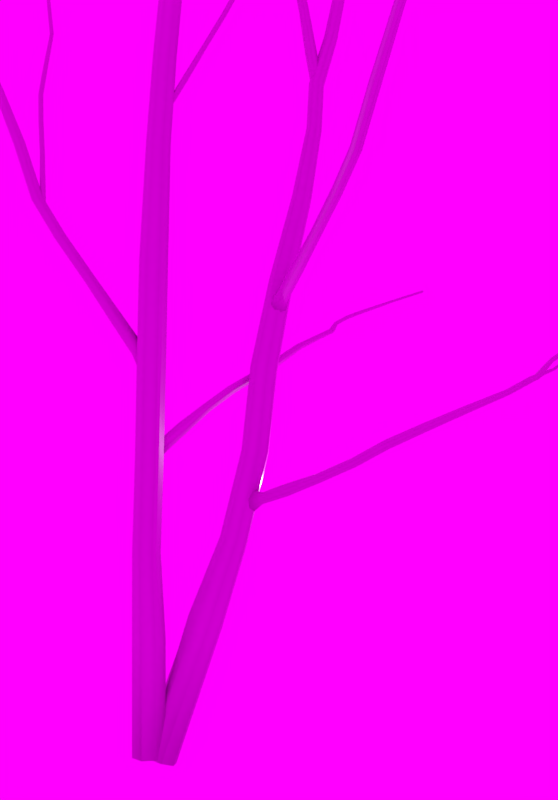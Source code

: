 # Source: tree.blend  (saved by Blender 2.79.0; exported with 4.5.12 LTS)
import bpy
from mathutils import Matrix  # noqa: F401  (used for matrix-valued properties, if any)

bpy.ops.wm.read_factory_settings(use_empty=True)
scene = bpy.context.scene
scene.name = 'Scene'

# ---- collections
col_collection_1 = bpy.data.collections.new('Collection 1'); scene.collection.children.link(col_collection_1)

# ---- images (referenced by path relative to the original .blend; pixels are not part of the script)
import os
ASSET_DIR = os.environ.get("B2B_ASSET_DIR", "")  # directory of the original .blend (textures are referenced by path, not embedded)
HERE = os.path.dirname(os.path.abspath(__file__))  # packed textures are extracted next to this script under _unpacked/

def load_image(name, relpath, width, height, colorspace="sRGB"):
    """Load a texture the original file referenced (path relative to the .blend, or extracted next to this script)."""
    p = next((c for c in (os.path.join(HERE, relpath), os.path.join(ASSET_DIR, relpath)) if relpath and os.path.exists(c)), "")
    if p:
        img = bpy.data.images.load(p, check_existing=True)
        img.name = name
    else:  # same state as the original file: an image datablock whose file is absent (Cycles renders it pink)
        img = bpy.data.images.new(name, width, height)
        img.source = "FILE"
        img.filepath = "//" + (relpath or name)
    img.colorspace_settings.name = colorspace
    return img
img_bark_nrm_jpg = load_image('bark_NRM.jpg', 'bark_NRM.jpg', 1024, 1024, 'sRGB')
img_bark_jpg = load_image('bark.jpg', 'bark.jpg', 1024, 1024, 'sRGB')
img_topanga_forest_b_3k_hdr = load_image('Topanga_Forest_B_3k.hdr', 'Topanga_Forest_B/Topanga_Forest_B_3k.hdr', 1024, 1024, 'Linear Rec.709')

# ---- materials (node trees are filled in below, after node groups)
mat_material_001 = bpy.data.materials.new('Material.001')
mat_material_001.alpha_threshold = 0.0
mat_material_001.roughness = 0.5

# ---- material node trees
mat_material_001.use_nodes = True; mat_material_001.node_tree.nodes.clear()
_N = mat_material_001.node_tree.nodes; _L = mat_material_001.node_tree.links
n0 = _N.new('ShaderNodeOutputMaterial'); n0.name = 'Material Output'; n0.location = (300, 300)
n1 = _N.new('ShaderNodeBsdfPrincipled'); n1.name = 'Principled BSDF'; n1.location = (89, 207)
n1.width = 150
n1.subsurface_method = 'BURLEY'
n1.inputs[3].default_value = 1.45
n1.inputs[9].default_value = (1.0, 1.0, 1.0)
n2 = _N.new('ShaderNodeTexImage'); n2.name = 'Image Texture.001'; n2.location = (-345, -179)
n2.width = 140
n2.image = img_bark_nrm_jpg
n3 = _N.new('ShaderNodeNormalMap'); n3.name = 'Normal Map'; n3.location = (-141, -208)
n4 = _N.new('ShaderNodeTexImage'); n4.name = 'Image Texture'; n4.location = (-252, 215)
n4.width = 140
n4.image = img_bark_jpg
_L.new(n4.outputs[0], n1.inputs[0])
_L.new(n1.outputs[0], n0.inputs[0])
_L.new(n2.outputs[0], n3.inputs[1])
_L.new(n3.outputs[0], n1.inputs[5])
n0.is_active_output = True

# ---- world
world_world = bpy.data.worlds.new('World'); scene.world = world_world
world_world.use_nodes = True; world_world.node_tree.nodes.clear()
_N = world_world.node_tree.nodes; _L = world_world.node_tree.links
n0 = _N.new('ShaderNodeOutputWorld'); n0.name = 'World Output'; n0.location = (300, 300)
n1 = _N.new('ShaderNodeBackground'); n1.name = 'Background'; n1.location = (10, 300)
n2 = _N.new('ShaderNodeTexEnvironment'); n2.name = 'Environment Texture'; n2.location = (-240, 311)
n2.width = 140
n2.image = img_topanga_forest_b_3k_hdr
_L.new(n1.outputs[0], n0.inputs[0])
_L.new(n2.outputs[0], n1.inputs[0])
n0.is_active_output = True
world_world.color = (0.05088, 0.05088, 0.05088)
world_world.use_sun_shadow = False
world_world.sun_shadow_jitter_overblur = 0.0
world_world.cycles.sampling_method = 'MANUAL'

# ---- cameras
cam_camera_001 = bpy.data.cameras.new('Camera.001')
cam_camera_001.clip_end = 100.0
cam_camera_001.lens = 35.0
cam_camera_001.sensor_width = 32.0
cam_camera_001.sensor_height = 18.0
cam_camera_001.display_size = 2.0
cam_camera_001.dof.focus_distance = 0.0

# ---- lights
light_lamp = bpy.data.lights.new('Lamp', 'POINT')
light_lamp.transmission_factor = 0.0
light_lamp.cutoff_distance = 30.0
light_lamp.energy = 100.0
light_lamp.shadow_buffer_clip_start = 1.001
light_lamp.shadow_soft_size = 0.1
light_lamp.shadow_maximum_resolution = 0.006
light_lamp.use_absolute_resolution = True

# ---- meshes
me_cylinder_004 = bpy.data.meshes.new('Cylinder.004')
me_cylinder_004.from_pydata([(-0.2531, 0.1289, -0.1971), (-0.2717, 0.0987, -0.1962), (-0.2949, 0.08463, -0.1741), (-0.309, 0.09489, -0.1438), (-0.3058, 0.1235, -0.123), (-0.2871, 0.1536, -0.1239), (-0.264, 0.1677, -0.146), (-0.2499, 0.1574, -0.1763), (0.00189, 0.03292, -0.07942), (-0.01177, 0.01083, -0.07876), (-0.02873, 0.0005217, -0.06259), (-0.03906, 0.008036, -0.04038), (-0.0367, 0.02897, -0.02514), (-0.02303, 0.05107, -0.0258), (-0.006073, 0.06137, -0.04197), (0.004251, 0.05386, -0.06418), (0.3161, -0.1551, 0.1852), (0.3025, -0.1772, 0.1858), (0.2855, -0.1875, 0.202), (0.2752, -0.18, 0.2242), (0.2775, -0.1591, 0.2395), (0.2912, -0.137, 0.2388), (0.3082, -0.1267, 0.2226), (0.3185, -0.1342, 0.2004), (-0.3638, 0.1883, -0.2816), (-0.3857, 0.1529, -0.2805), (-0.4128, 0.1364, -0.2547), (-0.4294, 0.1485, -0.2191), (-0.4256, 0.182, -0.1947), (-0.4037, 0.2174, -0.1957), (-0.3766, 0.2339, -0.2216), (-0.36, 0.2218, -0.2572), (-7.911, 5.412, -2.001), (-1.438, 7.359, 1.288), (-7.872, 5.345, -2.159), (-1.418, 7.345, 1.233), (-7.876, 5.24, -2.32), (-1.394, 7.297, 1.209), (-7.933, 5.002, -2.259), (-1.378, 7.244, 1.23), (-8.003, 4.847, -2.066), (-1.381, 7.217, 1.284), (-8.047, 4.865, -1.854), (-1.401, 7.232, 1.338), (-8.038, 5.045, -1.747), (-1.425, 7.28, 1.362), (-7.982, 5.282, -1.808), (-1.441, 7.332, 1.341), (-7.041, 5.547, -1.403), (-6.308, 5.74, -0.9474), (-5.499, 6.027, -0.5035), (-4.687, 6.36, -0.1578), (-3.76, 6.653, 0.2739), (-2.856, 6.936, 0.7469), (-1.975, 7.152, 1.093), (-1.955, 7.137, 1.038), (-2.824, 6.921, 0.682), (-3.72, 6.637, 0.1974), (-4.641, 6.344, -0.2413), (-5.454, 6.011, -0.5857), (-6.26, 5.725, -1.028), (-6.973, 5.532, -1.502), (-1.931, 7.089, 1.015), (-2.793, 6.863, 0.6513), (-3.681, 6.567, 0.1611), (-4.596, 6.268, -0.2808), (-5.401, 5.941, -0.6198), (-6.215, 5.652, -1.067), (-6.917, 5.438, -1.554), (-1.915, 7.036, 1.036), (-2.78, 6.794, 0.6729), (-3.667, 6.484, 0.1865), (-4.58, 6.177, -0.2532), (-5.371, 5.857, -0.5859), (-6.198, 5.562, -1.04), (-6.906, 5.321, -1.528), (-1.918, 7.009, 1.089), (-2.793, 6.756, 0.7341), (-3.685, 6.438, 0.2586), (-4.601, 6.125, -0.1747), (-5.381, 5.809, -0.5039), (-6.22, 5.51, -0.9638), (-6.946, 5.248, -1.44), (-1.938, 7.024, 1.144), (-2.825, 6.77, 0.7991), (-3.725, 6.454, 0.3352), (-4.647, 6.141, -0.09121), (-5.426, 5.825, -0.4216), (-6.267, 5.525, -0.8828), (-7.014, 5.263, -1.341), (-1.962, 7.072, 1.167), (-2.856, 6.829, 0.8297), (-3.764, 6.523, 0.3714), (-4.691, 6.217, -0.05171), (-5.48, 5.896, -0.3875), (-6.313, 5.598, -0.8444), (-7.07, 5.357, -1.289), (-1.978, 7.125, 1.146), (-2.869, 6.897, 0.8081), (-3.778, 6.606, 0.346), (-4.708, 6.308, -0.07931), (-5.51, 5.979, -0.4214), (-6.329, 5.688, -0.8712), (-7.081, 5.474, -1.315), (-7.443, 5.361, -1.816), (-7.398, 5.283, -1.893), (-7.424, 5.163, -1.887), (-7.495, 5.093, -1.814), (-7.57, 5.113, -1.716), (-7.604, 5.213, -1.65), (-7.578, 5.332, -1.656), (-7.507, 5.403, -1.729), (-1.353, 7.4, 1.366), (-1.325, 7.384, 1.315), (-1.289, 7.34, 1.299), (-1.267, 7.293, 1.327), (-1.271, 7.27, 1.383), (-1.299, 7.286, 1.433), (-1.334, 7.331, 1.449), (-1.357, 7.378, 1.421), (-1.018, 7.726, 1.546), (-0.9978, 7.715, 1.509), (-0.9719, 7.682, 1.497), (-0.9557, 7.648, 1.518), (-0.9586, 7.631, 1.559), (-0.979, 7.643, 1.596), (-1.005, 7.676, 1.607), (-1.021, 7.71, 1.587), (-0.3807, 8.069, 1.787), (-0.3603, 8.057, 1.75), (-0.3344, 8.025, 1.738), (-0.3182, 7.99, 1.759), (-0.3211, 7.974, 1.799), (-0.3415, 7.986, 1.836), (-0.3674, 8.018, 1.848), (-0.3836, 8.053, 1.828), (0.4575, 8.497, 2.03), (0.4747, 8.483, 1.995), (0.4941, 8.45, 1.984), (0.5044, 8.417, 2.003), (0.4996, 8.402, 2.041), (0.4825, 8.415, 2.075), (0.4631, 8.449, 2.086), (0.4527, 8.482, 2.067), (1.902, 8.757, 2.476), (1.911, 8.742, 2.451), (1.915, 8.714, 2.443), (1.912, 8.688, 2.457), (1.904, 8.679, 2.485), (1.895, 8.694, 2.511), (1.891, 8.722, 2.518), (1.894, 8.748, 2.504), (3.283, 8.839, 2.903), (3.29, 8.826, 2.881), (3.294, 8.8, 2.874), (3.292, 8.777, 2.886), (3.284, 8.769, 2.912), (3.277, 8.782, 2.934), (3.273, 8.808, 2.941), (3.275, 8.831, 2.928), (-4.822, 3.537, 12.31), (-4.84, 3.507, 12.31), (-4.875, 3.497, 12.3), (-4.909, 3.514, 12.31), (-4.92, 3.547, 12.32), (-4.903, 3.578, 12.32), (-4.867, 3.587, 12.32), (-4.834, 3.571, 12.32), (-7.382, 4.285, 6.679), (-6.982, 4.174, 7.422), (-6.519, 4.018, 8.261), (-6.141, 3.905, 8.998), (-5.788, 3.88, 9.923), (-5.377, 3.871, 10.93), (-5.08, 3.699, 11.64), (-5.098, 3.666, 11.63), (-5.395, 3.837, 10.93), (-5.804, 3.837, 9.926), (-6.157, 3.861, 9.003), (-6.538, 3.976, 8.262), (-6.999, 4.132, 7.424), (-7.403, 4.234, 6.683), (-5.135, 3.655, 11.64), (-5.434, 3.826, 10.93), (-5.845, 3.818, 9.937), (-6.2, 3.842, 9.012), (-6.578, 3.958, 8.276), (-7.037, 4.113, 7.441), (-7.447, 4.212, 6.704), (-5.169, 3.672, 11.64), (-5.469, 3.844, 10.94), (-5.887, 3.836, 9.949), (-6.244, 3.86, 9.02), (-6.615, 3.974, 8.296), (-7.074, 4.129, 7.465), (-7.49, 4.232, 6.731), (-5.181, 3.707, 11.65), (-5.481, 3.88, 10.95), (-5.906, 3.879, 9.955), (-6.265, 3.904, 9.022), (-6.629, 4.017, 8.31), (-7.086, 4.171, 7.48), (-7.506, 4.281, 6.748), (-5.163, 3.74, 11.66), (-5.463, 3.914, 10.95), (-5.889, 3.922, 9.951), (-6.249, 3.948, 9.017), (-6.611, 4.059, 8.31), (-7.069, 4.214, 7.478), (-7.486, 4.332, 6.745), (-5.126, 3.751, 11.65), (-5.424, 3.925, 10.95), (-5.848, 3.94, 9.94), (-6.206, 3.967, 9.008), (-6.571, 4.077, 8.295), (-7.031, 4.233, 7.46), (-7.441, 4.354, 6.723), (-5.092, 3.734, 11.65), (-5.388, 3.908, 10.94), (-5.806, 3.923, 9.928), (-6.162, 3.949, 9.0), (-6.533, 4.06, 8.275), (-6.994, 4.216, 7.437), (-7.398, 4.334, 6.696), (-7.767, 4.341, 6.033), (-7.807, 4.319, 6.063), (-7.839, 4.335, 6.107), (-7.843, 4.38, 6.141), (-7.817, 4.429, 6.144), (-7.777, 4.452, 6.115), (-7.746, 4.436, 6.071), (-7.742, 4.39, 6.037), (-9.242, 9.517, 10.42), (-9.264, 9.54, 10.41), (-9.261, 9.567, 10.38), (-9.234, 9.582, 10.36), (-9.199, 9.576, 10.36), (-9.177, 9.552, 10.37), (-9.18, 9.525, 10.4), (-9.207, 9.511, 10.42), (-9.961, 7.351, 4.626), (-9.898, 7.604, 5.436), (-9.855, 7.9, 6.36), (-9.789, 8.164, 7.149), (-9.565, 8.511, 8.049), (-9.312, 8.866, 9.05), (-9.281, 9.193, 9.762), (-9.305, 9.218, 9.748), (-9.336, 8.892, 9.035), (-9.595, 8.546, 8.042), (-9.819, 8.2, 7.144), (-9.886, 7.933, 6.349), (-9.928, 7.638, 5.426), (-9.997, 7.391, 4.616), (-9.301, 9.247, 9.723), (-9.333, 8.923, 9.009), (-9.593, 8.587, 8.021), (-9.818, 8.241, 7.121), (-9.882, 7.976, 6.331), (-9.924, 7.681, 5.412), (-9.992, 7.443, 4.6), (-9.273, 9.264, 9.703), (-9.303, 8.94, 8.988), (-9.559, 8.611, 7.999), (-9.785, 8.264, 7.093), (-9.847, 8.002, 6.317), (-9.889, 7.709, 5.402), (-9.951, 7.475, 4.587), (-9.236, 9.258, 9.699), (-9.265, 8.933, 8.983), (-9.514, 8.604, 7.988), (-9.739, 8.256, 7.078), (-9.801, 7.998, 6.315), (-9.843, 7.705, 5.402), (-9.897, 7.47, 4.586), (-9.212, 9.232, 9.713), (-9.24, 8.907, 8.998), (-9.484, 8.569, 7.995), (-9.708, 8.22, 7.084), (-9.771, 7.964, 6.326), (-9.813, 7.671, 5.411), (-9.861, 7.43, 4.596), (-9.216, 9.203, 9.738), (-9.244, 8.876, 9.024), (-9.486, 8.528, 8.016), (-9.71, 8.179, 7.107), (-9.774, 7.922, 6.344), (-9.816, 7.627, 5.425), (-9.866, 7.378, 4.612), (-9.244, 9.187, 9.758), (-9.273, 8.859, 9.045), (-9.52, 8.504, 8.039), (-9.743, 8.156, 7.134), (-9.809, 7.895, 6.358), (-9.852, 7.599, 5.435), (-9.907, 7.346, 4.624), (-10.04, 7.174, 3.897), (-10.03, 7.228, 3.89), (-9.992, 7.265, 3.898), (-9.938, 7.264, 3.916), (-9.904, 7.226, 3.935), (-9.909, 7.172, 3.942), (-9.95, 7.134, 3.934), (-10.0, 7.135, 3.915), (-8.159, 4.926, -0.4673), (-11.49, 9.063, 9.016), (-8.082, 5.067, -0.5874), (-11.44, 9.131, 8.993), (-7.935, 5.109, -0.4501), (-11.36, 9.152, 8.997), (-7.804, 5.028, -0.1359), (-11.29, 9.114, 9.024), (-7.765, 4.872, 0.1711), (-11.27, 9.038, 9.059), (-7.843, 4.732, 0.2912), (-11.32, 8.97, 9.081), (-7.99, 4.69, 0.1539), (-11.4, 8.949, 9.078), (-8.102, 4.788, -0.155), (-11.47, 8.987, 9.051), (-8.762, 5.604, 1.049), (-9.245, 6.126, 2.057), (-9.797, 6.789, 3.171), (-10.23, 7.311, 4.175), (-10.57, 7.679, 5.566), (-10.95, 8.224, 7.015), (-11.25, 8.657, 8.036), (-11.2, 8.73, 8.014), (-10.9, 8.3, 6.991), (-10.51, 7.772, 5.546), (-10.18, 7.408, 4.157), (-9.737, 6.88, 3.147), (-9.186, 6.218, 2.035), (-8.692, 5.712, 1.024), (-11.12, 8.753, 8.021), (-10.81, 8.325, 6.999), (-10.41, 7.806, 5.565), (-10.07, 7.442, 4.174), (-9.635, 6.915, 3.172), (-9.086, 6.255, 2.064), (-8.575, 5.756, 1.059), (-11.04, 8.714, 8.053), (-10.73, 8.284, 7.032), (-10.32, 7.76, 5.613), (-9.977, 7.394, 4.216), (-9.551, 6.873, 3.231), (-9.005, 6.216, 2.128), (-8.479, 5.71, 1.134), (-11.03, 8.636, 8.091), (-10.71, 8.202, 7.072), (-10.3, 7.662, 5.661), (-9.952, 7.291, 4.259), (-9.535, 6.78, 3.29), (-8.989, 6.124, 2.188), (-8.46, 5.6, 1.204), (-11.07, 8.563, 8.113), (-10.76, 8.126, 7.095), (-10.36, 7.568, 5.681), (-10.01, 7.195, 4.277), (-9.596, 6.689, 3.314), (-9.049, 6.032, 2.21), (-8.53, 5.492, 1.228), (-11.16, 8.54, 8.106), (-10.85, 8.102, 7.088), (-10.46, 7.534, 5.661), (-10.12, 7.161, 4.26), (-9.698, 6.654, 3.289), (-9.149, 5.995, 2.181), (-8.647, 5.448, 1.193), (-11.23, 8.579, 8.074), (-10.93, 8.142, 7.054), (-10.55, 7.58, 5.614), (-10.21, 7.209, 4.218), (-9.781, 6.696, 3.229), (-9.23, 6.034, 2.117), (-8.743, 5.494, 1.119), (-8.299, 5.335, 0.2572), (-8.169, 5.414, 0.3121), (-8.09, 5.416, 0.4521), (-8.107, 5.34, 0.5952), (-8.21, 5.231, 0.6576), (-8.339, 5.152, 0.6027), (-8.419, 5.15, 0.4627), (-8.402, 5.226, 0.3196), (-2.417, 7.776, 18.31), (-2.408, 7.859, 18.29), (-2.343, 7.91, 18.27), (-2.26, 7.899, 18.26), (-2.208, 7.832, 18.26), (-2.217, 7.749, 18.28), (-2.282, 7.698, 18.3), (-2.365, 7.709, 18.31), (-2.455, 6.974, 9.238), (-2.594, 7.098, 10.46), (-2.788, 7.305, 11.84), (-2.887, 7.447, 13.04), (-2.693, 7.427, 14.5), (-2.56, 7.545, 16.09), (-2.512, 7.657, 17.23), (-2.502, 7.744, 17.22), (-2.55, 7.636, 16.07), (-2.68, 7.538, 14.49), (-2.875, 7.56, 13.03), (-2.774, 7.415, 11.82), (-2.58, 7.208, 10.45), (-2.438, 7.104, 9.226), (-2.433, 7.799, 17.2), (-2.478, 7.693, 16.06), (-2.594, 7.606, 14.49), (-2.788, 7.63, 13.02), (-2.686, 7.482, 11.82), (-2.493, 7.276, 10.45), (-2.336, 7.184, 9.23), (-2.345, 7.787, 17.19), (-2.386, 7.681, 16.05), (-2.484, 7.592, 14.49), (-2.676, 7.616, 13.01), (-2.577, 7.468, 11.83), (-2.385, 7.263, 10.47), (-2.209, 7.169, 9.25), (-2.29, 7.717, 17.2), (-2.329, 7.607, 16.05), (-2.415, 7.504, 14.49), (-2.606, 7.527, 13.01), (-2.511, 7.381, 11.85), (-2.319, 7.176, 10.49), (-2.13, 7.066, 9.273), (-2.3, 7.629, 17.21), (-2.339, 7.516, 16.07), (-2.428, 7.394, 14.5), (-2.619, 7.414, 13.02), (-2.525, 7.271, 11.87), (-2.333, 7.066, 10.5), (-2.147, 6.936, 9.286), (-2.369, 7.575, 17.23), (-2.411, 7.459, 16.08), (-2.515, 7.325, 14.51), (-2.706, 7.344, 13.03), (-2.613, 7.203, 11.87), (-2.42, 6.997, 10.5), (-2.249, 6.856, 9.281), (-2.457, 7.586, 17.23), (-2.503, 7.471, 16.09), (-2.624, 7.339, 14.51), (-2.817, 7.358, 13.04), (-2.722, 7.217, 11.86), (-2.528, 7.011, 10.48), (-2.376, 6.871, 9.261), (-2.282, 6.98, 8.153), (-2.182, 7.061, 8.171), (-2.062, 7.048, 8.221), (-1.993, 6.949, 8.272), (-2.015, 6.822, 8.296), (-2.115, 6.741, 8.278), (-2.234, 6.753, 8.229), (-2.303, 6.852, 8.177), (-3.924, 5.73, 1.337), (-5.118, -1.989, 8.713), (-4.145, 5.684, 1.216), (-5.195, -2.0, 8.679), (-4.362, 5.76, 1.317), (-5.271, -1.962, 8.687), (-4.447, 5.913, 1.582), (-5.3, -1.897, 8.733), (-4.351, 6.055, 1.855), (-5.266, -1.843, 8.789), (-4.13, 6.101, 1.977), (-5.188, -1.833, 8.823), (-3.913, 6.025, 1.875), (-5.113, -1.871, 8.815), (-3.868, 5.872, 1.61), (-5.084, -1.936, 8.769), (-4.123, 4.528, 2.436), (-4.202, 3.553, 3.189), (-4.334, 2.405, 3.994), (-4.449, 1.463, 4.75), (-4.567, 0.5801, 5.929), (-4.781, -0.4693, 7.109), (-4.936, -1.267, 7.922), (-5.018, -1.279, 7.888), (-4.866, -0.482, 7.073), (-4.67, 0.559, 5.892), (-4.554, 1.44, 4.714), (-4.437, 2.389, 3.955), (-4.306, 3.535, 3.15), (-4.244, 4.506, 2.392), (-5.098, -1.241, 7.899), (-4.949, -0.4425, 7.084), (-4.771, 0.598, 5.915), (-4.656, 1.481, 4.734), (-4.538, 2.425, 3.983), (-4.407, 3.567, 3.181), (-4.364, 4.542, 2.429), (-5.129, -1.175, 7.95), (-4.981, -0.3739, 7.138), (-4.811, 0.6742, 5.984), (-4.697, 1.562, 4.8), (-4.578, 2.491, 4.061), (-4.447, 3.629, 3.263), (-4.411, 4.616, 2.525), (-5.093, -1.12, 8.01), (-4.944, -0.3164, 7.201), (-4.766, 0.743, 6.06), (-4.651, 1.637, 4.872), (-4.533, 2.549, 4.145), (-4.402, 3.685, 3.349), (-4.358, 4.684, 2.625), (-5.011, -1.108, 8.045), (-4.859, -0.3036, 7.237), (-4.662, 0.7641, 6.097), (-4.546, 1.661, 4.909), (-4.43, 2.566, 4.185), (-4.299, 3.703, 3.387), (-4.236, 4.706, 2.669), (-4.931, -1.146, 8.034), (-4.775, -0.3432, 7.225), (-4.562, 0.7252, 6.074), (-4.443, 1.62, 4.888), (-4.329, 2.53, 4.157), (-4.197, 3.672, 3.356), (-4.117, 4.67, 2.632), (-4.9, -1.212, 7.983), (-4.743, -0.4118, 7.172), (-4.522, 0.6489, 6.004), (-4.403, 1.538, 4.822), (-4.289, 2.463, 4.078), (-4.158, 3.61, 3.274), (-4.07, 4.596, 2.536), (-4.177, 5.39, 1.757), (-4.296, 5.416, 1.802), (-4.343, 5.463, 1.914), (-4.29, 5.504, 2.027), (-4.169, 5.514, 2.075), (-4.049, 5.488, 2.03), (-4.002, 5.441, 1.918), (-4.055, 5.401, 1.805), (-5.447, 5.095, -3.007), (-0.5065, 0.3012, -0.2244), (-5.286, 5.198, -3.073), (-0.4741, 0.3515, -0.2242), (-5.15, 5.335, -3.16), (-0.433, 0.3748, -0.2596), (-5.142, 5.366, -3.479), (-0.4073, 0.3574, -0.3098), (-5.257, 5.296, -3.735), (-0.412, 0.3095, -0.3454), (-5.427, 5.168, -3.777), (-0.4444, 0.2591, -0.3456), (-5.554, 5.056, -3.581), (-0.4855, 0.2358, -0.3103), (-5.562, 5.026, -3.262), (-0.5112, 0.2532, -0.2601), (-4.794, 4.356, -2.889), (-4.239, 3.73, -2.6), (-3.638, 3.088, -2.201), (-3.028, 2.535, -1.74), (-2.314, 1.878, -1.304), (-1.626, 1.187, -0.8899), (-0.9194, 0.6325, -0.5228), (-0.887, 0.6828, -0.5226), (-1.581, 1.245, -0.8842), (-2.258, 1.945, -1.296), (-2.964, 2.607, -1.73), (-3.576, 3.159, -2.191), (-4.176, 3.8, -2.588), (-4.707, 4.438, -2.869), (-0.8459, 0.7061, -0.558), (-1.529, 1.275, -0.9266), (-2.195, 1.98, -1.346), (-2.894, 2.645, -1.784), (-3.5, 3.189, -2.239), (-4.105, 3.836, -2.64), (-4.619, 4.487, -2.935), (-0.8202, 0.6887, -0.6082), (-1.502, 1.259, -0.9924), (-2.163, 1.962, -1.426), (-2.858, 2.625, -1.871), (-3.454, 3.16, -2.316), (-4.069, 3.816, -2.726), (-4.58, 4.474, -3.048), (-0.8249, 0.6408, -0.6439), (-1.515, 1.207, -1.043), (-2.18, 1.902, -1.487), (-2.878, 2.56, -1.94), (-3.465, 3.088, -2.379), (-4.089, 3.754, -2.794), (-4.614, 4.405, -3.143), (-0.8574, 0.5904, -0.6441), (-1.56, 1.149, -1.049), (-2.237, 1.835, -1.495), (-2.941, 2.487, -1.95), (-3.527, 3.017, -2.389), (-4.152, 3.684, -2.806), (-4.7, 4.323, -3.163), (-0.8984, 0.5671, -0.6087), (-1.612, 1.12, -1.006), (-2.299, 1.8, -1.445), (-3.011, 2.45, -1.896), (-3.603, 2.987, -2.341), (-4.222, 3.648, -2.754), (-4.788, 4.274, -3.097), (-0.9241, 0.5846, -0.5585), (-1.639, 1.135, -0.9404), (-2.331, 1.818, -1.366), (-3.047, 2.47, -1.809), (-3.649, 3.016, -2.264), (-4.258, 3.667, -2.669), (-4.827, 4.288, -2.984), (-5.047, 4.866, -3.095), (-4.968, 4.939, -3.145), (-4.96, 4.954, -3.266), (-5.02, 4.907, -3.364), (-5.114, 4.826, -3.38), (-5.186, 4.759, -3.306), (-5.194, 4.744, -3.184), (-5.134, 4.791, -3.087), (-0.4515, 0.202, -0.1781), (-0.4117, 0.2468, -0.1774), (-0.363, 0.2597, -0.2081), (-0.3339, 0.2333, -0.2521), (-0.3415, 0.183, -0.2838), (-0.3813, 0.1383, -0.2845), (-0.43, 0.1253, -0.2538), (-0.4591, 0.1517, -0.2097), (-0.2606, -0.08531, 0.1852), (-0.2314, -0.05254, 0.1857), (-0.1957, -0.04304, 0.1632), (-0.1744, -0.06238, 0.1309), (-0.18, -0.09923, 0.1077), (-0.2091, -0.132, 0.1072), (-0.2448, -0.1415, 0.1297), (-0.2661, -0.1222, 0.162), (0.2006, -0.4993, 0.6297), (0.2298, -0.4666, 0.6302), (0.2655, -0.4571, 0.6077), (0.2868, -0.4764, 0.5755), (0.2812, -0.5133, 0.5523), (0.2521, -0.546, 0.5517), (0.2164, -0.5555, 0.5742), (0.1951, -0.5362, 0.6065), (-8.128, 4.994, -9.195), (-2.377, 6.78, 8.359), (-7.939, 5.348, -9.103), (-2.406, 6.948, 8.331), (-7.987, 5.665, -9.254), (-2.309, 7.083, 8.285), (-7.648, 5.728, -9.397), (-2.142, 7.106, 8.249), (-7.368, 5.513, -9.515), (-2.003, 7.004, 8.245), (-7.31, 5.145, -9.539), (-1.973, 6.837, 8.273), (-7.509, 4.841, -9.455), (-2.07, 6.702, 8.319), (-7.847, 4.778, -9.313), (-2.237, 6.679, 8.355), (-6.84, 5.008, -6.083), (-6.001, 5.043, -4.18), (-5.333, 5.153, -2.018), (-4.915, 5.451, 0.1478), (-4.18, 5.78, 2.516), (-3.38, 5.988, 4.861), (-2.633, 6.497, 6.973), (-2.662, 6.664, 6.944), (-3.416, 6.198, 4.847), (-4.222, 6.032, 2.505), (-4.961, 5.729, 0.1411), (-5.38, 5.426, -2.024), (-6.046, 5.317, -4.18), (-6.894, 5.355, -6.06), (-2.565, 6.799, 6.898), (-3.299, 6.368, 4.792), (-4.081, 6.236, 2.442), (-4.806, 5.955, 0.07654), (-5.222, 5.65, -2.06), (-5.893, 5.54, -4.238), (-6.706, 5.643, -6.139), (-2.398, 6.822, 6.863), (-3.098, 6.399, 4.729), (-3.84, 6.273, 2.364), (-4.541, 5.997, -0.008183), (-4.953, 5.695, -2.106), (-5.633, 5.583, -4.321), (-6.386, 5.702, -6.273), (-2.259, 6.721, 6.858), (-2.929, 6.272, 4.695), (-3.64, 6.12, 2.317), (-4.321, 5.83, -0.06341), (-4.729, 5.534, -2.133), (-5.416, 5.421, -4.379), (-6.121, 5.498, -6.385), (-2.23, 6.553, 6.887), (-2.893, 6.062, 4.71), (-3.598, 5.868, 2.328), (-4.275, 5.552, -0.05678), (-4.683, 5.261, -2.127), (-5.371, 5.148, -4.379), (-6.066, 5.151, -6.408), (-2.327, 6.418, 6.932), (-3.009, 5.892, 4.764), (-3.739, 5.664, 2.391), (-4.43, 5.326, 0.007817), (-4.841, 5.037, -2.091), (-5.524, 4.924, -4.321), (-6.254, 4.863, -6.329), (-2.494, 6.395, 6.968), (-3.211, 5.861, 4.827), (-3.98, 5.628, 2.468), (-4.695, 5.285, 0.09254), (-5.11, 4.992, -2.045), (-5.784, 4.881, -4.239), (-6.574, 4.804, -6.194), (-1.816, 6.853, 9.828), (-1.844, 7.006, 9.832), (-1.759, 7.135, 9.809), (-1.609, 7.164, 9.773), (-1.484, 7.075, 9.744), (-1.456, 6.922, 9.739), (-1.541, 6.793, 9.762), (-1.69, 6.764, 9.799), (-1.245, 6.907, 12.07), (-1.269, 7.037, 12.07), (-1.197, 7.147, 12.06), (-1.07, 7.171, 12.02), (-0.9634, 7.096, 12.0), (-0.9394, 6.965, 12.0), (-1.012, 6.856, 12.02), (-1.139, 6.832, 12.05), (-7.966, 5.678, -9.225), (-7.854, 4.321, 9.039), (-7.665, 5.553, -9.225), (-7.66, 4.243, 9.021), (-7.541, 5.252, -9.225), (-7.58, 4.051, 8.991), (-7.665, 4.951, -9.225), (-7.66, 3.858, 8.968), (-7.966, 4.827, -9.225), (-7.854, 3.777, 8.964), (-8.267, 4.951, -9.225), (-8.048, 3.856, 8.983), (-8.392, 5.252, -9.225), (-8.129, 4.048, 9.012), (-8.267, 5.553, -9.225), (-8.048, 4.241, 9.035), (-7.966, 5.678, -6.508), (-8.028, 5.614, -4.403), (-8.007, 5.477, -2.07), (-7.987, 5.399, 0.2374), (-7.966, 5.309, 2.544), (-7.998, 4.873, 5.245), (-7.924, 4.655, 7.2), (-7.719, 4.572, 7.184), (-7.784, 4.786, 5.228), (-7.711, 5.204, 2.538), (-7.727, 5.292, 0.2312), (-7.751, 5.371, -2.076), (-7.772, 5.508, -4.406), (-7.665, 5.553, -6.508), (-7.635, 4.369, 7.159), (-7.696, 4.574, 5.203), (-7.605, 4.948, 2.528), (-7.619, 5.032, 0.2208), (-7.646, 5.116, -2.086), (-7.666, 5.252, -4.407), (-7.541, 5.252, -6.508), (-7.719, 4.165, 7.141), (-7.784, 4.361, 5.184), (-7.711, 4.693, 2.519), (-7.727, 4.772, 0.2123), (-7.751, 4.86, -2.094), (-7.772, 4.997, -4.406), (-7.665, 4.951, -6.508), (-7.924, 4.08, 7.14), (-7.998, 4.273, 5.182), (-7.966, 4.587, 2.518), (-7.987, 4.664, 0.2107), (-8.007, 4.754, -2.096), (-8.028, 4.891, -4.403), (-7.966, 4.827, -6.508), (-8.128, 4.163, 7.156), (-8.211, 4.36, 5.2), (-8.222, 4.693, 2.524), (-8.247, 4.772, 0.2169), (-8.263, 4.86, -2.09), (-8.283, 4.997, -4.401), (-8.267, 4.951, -6.508), (-8.213, 4.366, 7.181), (-8.3, 4.572, 5.225), (-8.328, 4.948, 2.534), (-8.354, 5.032, 0.2273), (-8.369, 5.116, -2.08), (-8.389, 5.252, -4.4), (-8.392, 5.252, -6.508), (-8.128, 4.57, 7.199), (-8.211, 4.785, 5.244), (-8.222, 5.204, 2.543), (-8.247, 5.292, 0.2358), (-8.263, 5.371, -2.071), (-8.283, 5.508, -4.401), (-8.267, 5.553, -6.508)], [], [(7, 6, 14, 15), (12, 11, 19, 20), (5, 4, 12, 13), (3, 2, 10, 11), (1, 0, 8, 9), (0, 7, 15, 8), (6, 5, 13, 14), (4, 3, 11, 12), (2, 1, 9, 10), (17, 16, 23, 22, 21, 20, 19, 18), (10, 9, 17, 18), (15, 14, 22, 23), (13, 12, 20, 21), (11, 10, 18, 19), (9, 8, 16, 17), (8, 15, 23, 16), (14, 13, 21, 22), (6, 7, 31, 30), (4, 5, 29, 28), (2, 3, 27, 26), (0, 1, 25, 24), (7, 0, 24, 31), (5, 6, 30, 29), (3, 4, 28, 27), (1, 2, 26, 25), (54, 33, 35, 55), (55, 35, 37, 62), (62, 37, 39, 69), (69, 39, 41, 76), (76, 41, 43, 83), (83, 43, 45, 90), (45, 43, 117, 118), (90, 45, 47, 97), (97, 47, 33, 54), (32, 34, 36, 38, 40, 42, 44, 46), (110, 103, 48, 111), (103, 102, 49, 48), (102, 101, 50, 49), (101, 100, 51, 50), (100, 99, 52, 51), (99, 98, 53, 52), (98, 97, 54, 53), (109, 96, 103, 110), (96, 95, 102, 103), (95, 94, 101, 102), (94, 93, 100, 101), (93, 92, 99, 100), (92, 91, 98, 99), (91, 90, 97, 98), (108, 89, 96, 109), (89, 88, 95, 96), (88, 87, 94, 95), (87, 86, 93, 94), (86, 85, 92, 93), (85, 84, 91, 92), (84, 83, 90, 91), (107, 82, 89, 108), (82, 81, 88, 89), (81, 80, 87, 88), (80, 79, 86, 87), (79, 78, 85, 86), (78, 77, 84, 85), (77, 76, 83, 84), (106, 75, 82, 107), (75, 74, 81, 82), (74, 73, 80, 81), (73, 72, 79, 80), (72, 71, 78, 79), (71, 70, 77, 78), (70, 69, 76, 77), (105, 68, 75, 106), (68, 67, 74, 75), (67, 66, 73, 74), (66, 65, 72, 73), (65, 64, 71, 72), (64, 63, 70, 71), (63, 62, 69, 70), (104, 61, 68, 105), (61, 60, 67, 68), (60, 59, 66, 67), (59, 58, 65, 66), (58, 57, 64, 65), (57, 56, 63, 64), (56, 55, 62, 63), (111, 48, 61, 104), (48, 49, 60, 61), (49, 50, 59, 60), (50, 51, 58, 59), (51, 52, 57, 58), (52, 53, 56, 57), (53, 54, 55, 56), (32, 111, 104, 34), (34, 104, 105, 36), (36, 105, 106, 38), (38, 106, 107, 40), (40, 107, 108, 42), (42, 108, 109, 44), (44, 109, 110, 46), (46, 110, 111, 32), (119, 118, 126, 127), (41, 39, 115, 116), (47, 45, 118, 119), (37, 35, 113, 114), (43, 41, 116, 117), (33, 47, 119, 112), (35, 33, 112, 113), (39, 37, 114, 115), (124, 123, 131, 132), (117, 116, 124, 125), (115, 114, 122, 123), (113, 112, 120, 121), (112, 119, 127, 120), (118, 117, 125, 126), (116, 115, 123, 124), (114, 113, 121, 122), (128, 135, 143, 136), (122, 121, 129, 130), (127, 126, 134, 135), (125, 124, 132, 133), (123, 122, 130, 131), (121, 120, 128, 129), (120, 127, 135, 128), (126, 125, 133, 134), (141, 140, 148, 149), (134, 133, 141, 142), (132, 131, 139, 140), (130, 129, 137, 138), (135, 134, 142, 143), (133, 132, 140, 141), (131, 130, 138, 139), (129, 128, 136, 137), (151, 150, 158, 159), (139, 138, 146, 147), (137, 136, 144, 145), (136, 143, 151, 144), (142, 141, 149, 150), (140, 139, 147, 148), (138, 137, 145, 146), (143, 142, 150, 151), (153, 152, 159, 158, 157, 156, 155, 154), (149, 148, 156, 157), (147, 146, 154, 155), (145, 144, 152, 153), (144, 151, 159, 152), (150, 149, 157, 158), (148, 147, 155, 156), (146, 145, 153, 154), (174, 160, 161, 175), (175, 161, 162, 182), (182, 162, 163, 189), (189, 163, 164, 196), (196, 164, 165, 203), (203, 165, 166, 210), (161, 160, 167, 166, 165, 164, 163, 162), (210, 166, 167, 217), (217, 167, 160, 174), (230, 223, 168, 231), (223, 222, 169, 168), (222, 221, 170, 169), (221, 220, 171, 170), (220, 219, 172, 171), (219, 218, 173, 172), (218, 217, 174, 173), (229, 216, 223, 230), (216, 215, 222, 223), (215, 214, 221, 222), (214, 213, 220, 221), (213, 212, 219, 220), (212, 211, 218, 219), (211, 210, 217, 218), (228, 209, 216, 229), (209, 208, 215, 216), (208, 207, 214, 215), (207, 206, 213, 214), (206, 205, 212, 213), (205, 204, 211, 212), (204, 203, 210, 211), (227, 202, 209, 228), (202, 201, 208, 209), (201, 200, 207, 208), (200, 199, 206, 207), (199, 198, 205, 206), (198, 197, 204, 205), (197, 196, 203, 204), (226, 195, 202, 227), (195, 194, 201, 202), (194, 193, 200, 201), (193, 192, 199, 200), (192, 191, 198, 199), (191, 190, 197, 198), (190, 189, 196, 197), (225, 188, 195, 226), (188, 187, 194, 195), (187, 186, 193, 194), (186, 185, 192, 193), (185, 184, 191, 192), (184, 183, 190, 191), (183, 182, 189, 190), (224, 181, 188, 225), (181, 180, 187, 188), (180, 179, 186, 187), (179, 178, 185, 186), (178, 177, 184, 185), (177, 176, 183, 184), (176, 175, 182, 183), (231, 168, 181, 224), (168, 169, 180, 181), (169, 170, 179, 180), (170, 171, 178, 179), (171, 172, 177, 178), (172, 173, 176, 177), (173, 174, 175, 176), (246, 232, 233, 247), (247, 233, 234, 254), (254, 234, 235, 261), (261, 235, 236, 268), (268, 236, 237, 275), (275, 237, 238, 282), (233, 232, 239, 238, 237, 236, 235, 234), (282, 238, 239, 289), (289, 239, 232, 246), (302, 295, 240, 303), (295, 294, 241, 240), (294, 293, 242, 241), (293, 292, 243, 242), (292, 291, 244, 243), (291, 290, 245, 244), (290, 289, 246, 245), (301, 288, 295, 302), (288, 287, 294, 295), (287, 286, 293, 294), (286, 285, 292, 293), (285, 284, 291, 292), (284, 283, 290, 291), (283, 282, 289, 290), (300, 281, 288, 301), (281, 280, 287, 288), (280, 279, 286, 287), (279, 278, 285, 286), (278, 277, 284, 285), (277, 276, 283, 284), (276, 275, 282, 283), (299, 274, 281, 300), (274, 273, 280, 281), (273, 272, 279, 280), (272, 271, 278, 279), (271, 270, 277, 278), (270, 269, 276, 277), (269, 268, 275, 276), (298, 267, 274, 299), (267, 266, 273, 274), (266, 265, 272, 273), (265, 264, 271, 272), (264, 263, 270, 271), (263, 262, 269, 270), (262, 261, 268, 269), (297, 260, 267, 298), (260, 259, 266, 267), (259, 258, 265, 266), (258, 257, 264, 265), (257, 256, 263, 264), (256, 255, 262, 263), (255, 254, 261, 262), (296, 253, 260, 297), (253, 252, 259, 260), (252, 251, 258, 259), (251, 250, 257, 258), (250, 249, 256, 257), (249, 248, 255, 256), (248, 247, 254, 255), (303, 240, 253, 296), (240, 241, 252, 253), (241, 242, 251, 252), (242, 243, 250, 251), (243, 244, 249, 250), (244, 245, 248, 249), (245, 246, 247, 248), (326, 305, 307, 327), (327, 307, 309, 334), (334, 309, 311, 341), (341, 311, 313, 348), (348, 313, 315, 355), (355, 315, 317, 362), (307, 305, 319, 317, 315, 313, 311, 309), (362, 317, 319, 369), (369, 319, 305, 326), (304, 306, 308, 310, 312, 314, 316, 318), (382, 375, 320, 383), (375, 374, 321, 320), (374, 373, 322, 321), (373, 372, 323, 322), (372, 371, 324, 323), (371, 370, 325, 324), (370, 369, 326, 325), (381, 368, 375, 382), (368, 367, 374, 375), (367, 366, 373, 374), (366, 365, 372, 373), (365, 364, 371, 372), (364, 363, 370, 371), (363, 362, 369, 370), (380, 361, 368, 381), (361, 360, 367, 368), (360, 359, 366, 367), (359, 358, 365, 366), (358, 357, 364, 365), (357, 356, 363, 364), (356, 355, 362, 363), (379, 354, 361, 380), (354, 353, 360, 361), (353, 352, 359, 360), (352, 351, 358, 359), (351, 350, 357, 358), (350, 349, 356, 357), (349, 348, 355, 356), (378, 347, 354, 379), (347, 346, 353, 354), (346, 345, 352, 353), (345, 344, 351, 352), (344, 343, 350, 351), (343, 342, 349, 350), (342, 341, 348, 349), (377, 340, 347, 378), (340, 339, 346, 347), (339, 338, 345, 346), (338, 337, 344, 345), (337, 336, 343, 344), (336, 335, 342, 343), (335, 334, 341, 342), (376, 333, 340, 377), (333, 332, 339, 340), (332, 331, 338, 339), (331, 330, 337, 338), (330, 329, 336, 337), (329, 328, 335, 336), (328, 327, 334, 335), (383, 320, 333, 376), (320, 321, 332, 333), (321, 322, 331, 332), (322, 323, 330, 331), (323, 324, 329, 330), (324, 325, 328, 329), (325, 326, 327, 328), (304, 383, 376, 306), (306, 376, 377, 308), (308, 377, 378, 310), (310, 378, 379, 312), (312, 379, 380, 314), (314, 380, 381, 316), (316, 381, 382, 318), (318, 382, 383, 304), (398, 384, 385, 399), (399, 385, 386, 406), (406, 386, 387, 413), (413, 387, 388, 420), (420, 388, 389, 427), (427, 389, 390, 434), (385, 384, 391, 390, 389, 388, 387, 386), (434, 390, 391, 441), (441, 391, 384, 398), (454, 447, 392, 455), (447, 446, 393, 392), (446, 445, 394, 393), (445, 444, 395, 394), (444, 443, 396, 395), (443, 442, 397, 396), (442, 441, 398, 397), (453, 440, 447, 454), (440, 439, 446, 447), (439, 438, 445, 446), (438, 437, 444, 445), (437, 436, 443, 444), (436, 435, 442, 443), (435, 434, 441, 442), (452, 433, 440, 453), (433, 432, 439, 440), (432, 431, 438, 439), (431, 430, 437, 438), (430, 429, 436, 437), (429, 428, 435, 436), (428, 427, 434, 435), (451, 426, 433, 452), (426, 425, 432, 433), (425, 424, 431, 432), (424, 423, 430, 431), (423, 422, 429, 430), (422, 421, 428, 429), (421, 420, 427, 428), (450, 419, 426, 451), (419, 418, 425, 426), (418, 417, 424, 425), (417, 416, 423, 424), (416, 415, 422, 423), (415, 414, 421, 422), (414, 413, 420, 421), (449, 412, 419, 450), (412, 411, 418, 419), (411, 410, 417, 418), (410, 409, 416, 417), (409, 408, 415, 416), (408, 407, 414, 415), (407, 406, 413, 414), (448, 405, 412, 449), (405, 404, 411, 412), (404, 403, 410, 411), (403, 402, 409, 410), (402, 401, 408, 409), (401, 400, 407, 408), (400, 399, 406, 407), (455, 392, 405, 448), (392, 393, 404, 405), (393, 394, 403, 404), (394, 395, 402, 403), (395, 396, 401, 402), (396, 397, 400, 401), (397, 398, 399, 400), (478, 457, 459, 479), (479, 459, 461, 486), (486, 461, 463, 493), (493, 463, 465, 500), (500, 465, 467, 507), (507, 467, 469, 514), (459, 457, 471, 469, 467, 465, 463, 461), (514, 469, 471, 521), (521, 471, 457, 478), (456, 458, 460, 462, 464, 466, 468, 470), (534, 527, 472, 535), (527, 526, 473, 472), (526, 525, 474, 473), (525, 524, 475, 474), (524, 523, 476, 475), (523, 522, 477, 476), (522, 521, 478, 477), (533, 520, 527, 534), (520, 519, 526, 527), (519, 518, 525, 526), (518, 517, 524, 525), (517, 516, 523, 524), (516, 515, 522, 523), (515, 514, 521, 522), (532, 513, 520, 533), (513, 512, 519, 520), (512, 511, 518, 519), (511, 510, 517, 518), (510, 509, 516, 517), (509, 508, 515, 516), (508, 507, 514, 515), (531, 506, 513, 532), (506, 505, 512, 513), (505, 504, 511, 512), (504, 503, 510, 511), (503, 502, 509, 510), (502, 501, 508, 509), (501, 500, 507, 508), (530, 499, 506, 531), (499, 498, 505, 506), (498, 497, 504, 505), (497, 496, 503, 504), (496, 495, 502, 503), (495, 494, 501, 502), (494, 493, 500, 501), (529, 492, 499, 530), (492, 491, 498, 499), (491, 490, 497, 498), (490, 489, 496, 497), (489, 488, 495, 496), (488, 487, 494, 495), (487, 486, 493, 494), (528, 485, 492, 529), (485, 484, 491, 492), (484, 483, 490, 491), (483, 482, 489, 490), (482, 481, 488, 489), (481, 480, 487, 488), (480, 479, 486, 487), (535, 472, 485, 528), (472, 473, 484, 485), (473, 474, 483, 484), (474, 475, 482, 483), (475, 476, 481, 482), (476, 477, 480, 481), (477, 478, 479, 480), (456, 535, 528, 458), (458, 528, 529, 460), (460, 529, 530, 462), (462, 530, 531, 464), (464, 531, 532, 466), (466, 532, 533, 468), (468, 533, 534, 470), (470, 534, 535, 456), (558, 537, 539, 559), (559, 539, 541, 566), (566, 541, 543, 573), (573, 543, 545, 580), (580, 545, 547, 587), (587, 547, 549, 594), (549, 547, 621, 622), (594, 549, 551, 601), (601, 551, 537, 558), (536, 538, 540, 542, 544, 546, 548, 550), (614, 607, 552, 615), (607, 606, 553, 552), (606, 605, 554, 553), (605, 604, 555, 554), (604, 603, 556, 555), (603, 602, 557, 556), (602, 601, 558, 557), (613, 600, 607, 614), (600, 599, 606, 607), (599, 598, 605, 606), (598, 597, 604, 605), (597, 596, 603, 604), (596, 595, 602, 603), (595, 594, 601, 602), (612, 593, 600, 613), (593, 592, 599, 600), (592, 591, 598, 599), (591, 590, 597, 598), (590, 589, 596, 597), (589, 588, 595, 596), (588, 587, 594, 595), (611, 586, 593, 612), (586, 585, 592, 593), (585, 584, 591, 592), (584, 583, 590, 591), (583, 582, 589, 590), (582, 581, 588, 589), (581, 580, 587, 588), (610, 579, 586, 611), (579, 578, 585, 586), (578, 577, 584, 585), (577, 576, 583, 584), (576, 575, 582, 583), (575, 574, 581, 582), (574, 573, 580, 581), (609, 572, 579, 610), (572, 571, 578, 579), (571, 570, 577, 578), (570, 569, 576, 577), (569, 568, 575, 576), (568, 567, 574, 575), (567, 566, 573, 574), (608, 565, 572, 609), (565, 564, 571, 572), (564, 563, 570, 571), (563, 562, 569, 570), (562, 561, 568, 569), (561, 560, 567, 568), (560, 559, 566, 567), (615, 552, 565, 608), (552, 553, 564, 565), (553, 554, 563, 564), (554, 555, 562, 563), (555, 556, 561, 562), (556, 557, 560, 561), (557, 558, 559, 560), (536, 615, 608, 538), (538, 608, 609, 540), (540, 609, 610, 542), (542, 610, 611, 544), (544, 611, 612, 546), (546, 612, 613, 548), (548, 613, 614, 550), (550, 614, 615, 536), (623, 622, 630, 631), (545, 543, 619, 620), (551, 549, 622, 623), (541, 539, 617, 618), (547, 545, 620, 621), (537, 551, 623, 616), (539, 537, 616, 617), (543, 541, 618, 619), (628, 627, 635, 636), (621, 620, 628, 629), (619, 618, 626, 627), (617, 616, 624, 625), (616, 623, 631, 624), (622, 621, 629, 630), (620, 619, 627, 628), (618, 617, 625, 626), (633, 632, 639, 638, 637, 636, 635, 634), (626, 625, 633, 634), (631, 630, 638, 639), (629, 628, 636, 637), (627, 626, 634, 635), (625, 624, 632, 633), (624, 631, 639, 632), (630, 629, 637, 638), (662, 641, 643, 663), (663, 643, 645, 670), (670, 645, 647, 677), (677, 647, 649, 684), (684, 649, 651, 691), (691, 651, 653, 698), (653, 651, 717, 718), (698, 653, 655, 705), (705, 655, 641, 662), (640, 642, 644, 646, 648, 650, 652, 654), (654, 711, 656, 640), (711, 710, 657, 656), (710, 709, 658, 657), (709, 708, 659, 658), (708, 707, 660, 659), (707, 706, 661, 660), (706, 705, 662, 661), (652, 704, 711, 654), (704, 703, 710, 711), (703, 702, 709, 710), (702, 701, 708, 709), (701, 700, 707, 708), (700, 699, 706, 707), (699, 698, 705, 706), (650, 697, 704, 652), (697, 696, 703, 704), (696, 695, 702, 703), (695, 694, 701, 702), (694, 693, 700, 701), (693, 692, 699, 700), (692, 691, 698, 699), (648, 690, 697, 650), (690, 689, 696, 697), (689, 688, 695, 696), (688, 687, 694, 695), (687, 686, 693, 694), (686, 685, 692, 693), (685, 684, 691, 692), (646, 683, 690, 648), (683, 682, 689, 690), (682, 681, 688, 689), (681, 680, 687, 688), (680, 679, 686, 687), (679, 678, 685, 686), (678, 677, 684, 685), (644, 676, 683, 646), (676, 675, 682, 683), (675, 674, 681, 682), (674, 673, 680, 681), (673, 672, 679, 680), (672, 671, 678, 679), (671, 670, 677, 678), (642, 669, 676, 644), (669, 668, 675, 676), (668, 667, 674, 675), (667, 666, 673, 674), (666, 665, 672, 673), (665, 664, 671, 672), (664, 663, 670, 671), (640, 656, 669, 642), (656, 657, 668, 669), (657, 658, 667, 668), (658, 659, 666, 667), (659, 660, 665, 666), (660, 661, 664, 665), (661, 662, 663, 664), (715, 714, 722, 723), (649, 647, 715, 716), (655, 653, 718, 719), (645, 643, 713, 714), (651, 649, 716, 717), (641, 655, 719, 712), (643, 641, 712, 713), (647, 645, 714, 715), (721, 720, 727, 726, 725, 724, 723, 722), (713, 712, 720, 721), (712, 719, 727, 720), (718, 717, 725, 726), (716, 715, 723, 724), (714, 713, 721, 722), (719, 718, 726, 727), (717, 716, 724, 725), (750, 729, 731, 751), (751, 731, 733, 758), (758, 733, 735, 765), (765, 735, 737, 772), (772, 737, 739, 779), (779, 739, 741, 786), (731, 729, 743, 741, 739, 737, 735, 733), (786, 741, 743, 793), (793, 743, 729, 750), (728, 730, 732, 734, 736, 738, 740, 742), (742, 799, 744, 728), (799, 798, 745, 744), (798, 797, 746, 745), (797, 796, 747, 746), (796, 795, 748, 747), (795, 794, 749, 748), (794, 793, 750, 749), (740, 792, 799, 742), (792, 791, 798, 799), (791, 790, 797, 798), (790, 789, 796, 797), (789, 788, 795, 796), (788, 787, 794, 795), (787, 786, 793, 794), (738, 785, 792, 740), (785, 784, 791, 792), (784, 783, 790, 791), (783, 782, 789, 790), (782, 781, 788, 789), (781, 780, 787, 788), (780, 779, 786, 787), (736, 778, 785, 738), (778, 777, 784, 785), (777, 776, 783, 784), (776, 775, 782, 783), (775, 774, 781, 782), (774, 773, 780, 781), (773, 772, 779, 780), (734, 771, 778, 736), (771, 770, 777, 778), (770, 769, 776, 777), (769, 768, 775, 776), (768, 767, 774, 775), (767, 766, 773, 774), (766, 765, 772, 773), (732, 764, 771, 734), (764, 763, 770, 771), (763, 762, 769, 770), (762, 761, 768, 769), (761, 760, 767, 768), (760, 759, 766, 767), (759, 758, 765, 766), (730, 757, 764, 732), (757, 756, 763, 764), (756, 755, 762, 763), (755, 754, 761, 762), (754, 753, 760, 761), (753, 752, 759, 760), (752, 751, 758, 759), (728, 744, 757, 730), (744, 745, 756, 757), (745, 746, 755, 756), (746, 747, 754, 755), (747, 748, 753, 754), (748, 749, 752, 753), (749, 750, 751, 752)])
me_cylinder_004.polygons.foreach_set('use_smooth', [True] * 736)
_uv = me_cylinder_004.uv_layers.new(name='UVMap')
_uv.uv.foreach_set('vector', [0.381, 0.4237, 0.3808, 0.4222, 0.394, 0.4216, 0.3941, 0.4228, 0.3938, 0.4193, 0.3938, 0.4181, 0.4141, 0.4182, 0.4142, 0.4193, 0.3805, 0.4207, 0.3803, 0.4193, 0.3938, 0.4193, 0.3939, 0.4205, 0.3802, 0.4178, 0.3804, 0.4164, 0.3938, 0.4169, 0.3938, 0.4181, 0.3807, 0.415, 0.3811, 0.4135, 0.3941, 0.4146, 0.3939, 0.4158, 0.3811, 0.4252, 0.381, 0.4237, 0.3941, 0.4228, 0.3941, 0.4239, 0.3808, 0.4222, 0.3805, 0.4207, 0.3939, 0.4205, 0.394, 0.4216, 0.3803, 0.4193, 0.3802, 0.4178, 0.3938, 0.4181, 0.3938, 0.4193, 0.3804, 0.4164, 0.3807, 0.415, 0.3939, 0.4158, 0.3938, 0.4169, 0.3937, 0.2744, 0.3945, 0.2736, 0.3957, 0.2736, 0.3965, 0.2744, 0.3964, 0.2756, 0.3956, 0.2764, 0.3945, 0.2764, 0.3937, 0.2756, 0.3938, 0.4169, 0.3939, 0.4158, 0.4139, 0.416, 0.414, 0.4171, 0.3941, 0.4228, 0.394, 0.4216, 0.4141, 0.4215, 0.414, 0.4226, 0.3939, 0.4205, 0.3938, 0.4193, 0.4142, 0.4193, 0.4142, 0.4204, 0.3938, 0.4181, 0.3938, 0.4169, 0.414, 0.4171, 0.4141, 0.4182, 0.3939, 0.4158, 0.3941, 0.4146, 0.4139, 0.4148, 0.4139, 0.416, 0.3941, 0.4239, 0.3941, 0.4228, 0.414, 0.4226, 0.4139, 0.4237, 0.394, 0.4216, 0.3939, 0.4205, 0.4142, 0.4204, 0.4141, 0.4215, 0.3808, 0.4222, 0.381, 0.4237, 0.3745, 0.4247, 0.3743, 0.4229, 0.3803, 0.4193, 0.3805, 0.4207, 0.3741, 0.4211, 0.3739, 0.4193, 0.3804, 0.4164, 0.3802, 0.4178, 0.3739, 0.4175, 0.374, 0.4157, 0.3811, 0.4135, 0.3807, 0.415, 0.3742, 0.4139, 0.3747, 0.4122, 0.381, 0.4237, 0.3811, 0.4252, 0.3747, 0.4265, 0.3745, 0.4247, 0.3805, 0.4207, 0.3808, 0.4222, 0.3743, 0.4229, 0.3741, 0.4211, 0.3802, 0.4178, 0.3803, 0.4193, 0.3739, 0.4193, 0.3739, 0.4175, 0.3807, 0.415, 0.3804, 0.4164, 0.374, 0.4157, 0.3742, 0.4139, 0.7671, 0.6754, 0.766, 0.7012, 0.7637, 0.7005, 0.7645, 0.6751, 0.7645, 0.6751, 0.7637, 0.7005, 0.7614, 0.7001, 0.7619, 0.675, 0.7619, 0.675, 0.7614, 0.7001, 0.7591, 0.7002, 0.7594, 0.6751, 0.7594, 0.6751, 0.7591, 0.7002, 0.7568, 0.7007, 0.7568, 0.6754, 0.7568, 0.6754, 0.7568, 0.7007, 0.7543, 0.7013, 0.7542, 0.6757, 0.7542, 0.6757, 0.7543, 0.7013, 0.7516, 0.7018, 0.7517, 0.6757, 0.7516, 0.7018, 0.7543, 0.7013, 0.7539, 0.7074, 0.7517, 0.7077, 0.7517, 0.6757, 0.7516, 0.7018, 0.749, 0.7017, 0.7492, 0.6755, 0.7697, 0.6759, 0.7685, 0.7018, 0.766, 0.7012, 0.7671, 0.6754, 0.3945, 0.2168, 0.4012, 0.2129, 0.4093, 0.2104, 0.4157, 0.2194, 0.4157, 0.2307, 0.4093, 0.2378, 0.4002, 0.2364, 0.3937, 0.2275, 0.7881, 0.3939, 0.7861, 0.421, 0.7809, 0.4206, 0.7825, 0.3941, 0.7861, 0.421, 0.7812, 0.4593, 0.777, 0.4588, 0.7809, 0.4206, 0.7812, 0.4593, 0.78, 0.5018, 0.7759, 0.5012, 0.777, 0.4588, 0.78, 0.5018, 0.779, 0.5419, 0.7748, 0.542, 0.7759, 0.5012, 0.779, 0.5419, 0.7765, 0.5876, 0.7727, 0.5873, 0.7748, 0.542, 0.7765, 0.5876, 0.7732, 0.6335, 0.77, 0.6331, 0.7727, 0.5873, 0.7732, 0.6335, 0.7697, 0.6759, 0.7671, 0.6754, 0.77, 0.6331, 0.7486, 0.3896, 0.7501, 0.4194, 0.7449, 0.4199, 0.7438, 0.3929, 0.7501, 0.4194, 0.752, 0.4585, 0.7479, 0.4585, 0.7449, 0.4199, 0.752, 0.4585, 0.7511, 0.5016, 0.7471, 0.5009, 0.7479, 0.4585, 0.7511, 0.5016, 0.7501, 0.541, 0.7459, 0.5411, 0.7471, 0.5009, 0.7501, 0.541, 0.7502, 0.5869, 0.7464, 0.5869, 0.7459, 0.5411, 0.7502, 0.5869, 0.7508, 0.6329, 0.7476, 0.6329, 0.7464, 0.5869, 0.7508, 0.6329, 0.7517, 0.6757, 0.7492, 0.6755, 0.7476, 0.6329, 0.7543, 0.3874, 0.7552, 0.419, 0.7501, 0.4194, 0.7486, 0.3896, 0.7552, 0.419, 0.7562, 0.4584, 0.752, 0.4585, 0.7501, 0.4194, 0.7562, 0.4584, 0.7552, 0.502, 0.7511, 0.5016, 0.752, 0.4585, 0.7552, 0.502, 0.7542, 0.541, 0.7501, 0.541, 0.7511, 0.5016, 0.7542, 0.541, 0.7539, 0.5868, 0.7502, 0.5869, 0.7501, 0.541, 0.7539, 0.5868, 0.754, 0.6329, 0.7508, 0.6329, 0.7502, 0.5869, 0.754, 0.6329, 0.7542, 0.6757, 0.7517, 0.6757, 0.7508, 0.6329, 0.7604, 0.3875, 0.7604, 0.4189, 0.7552, 0.419, 0.7543, 0.3874, 0.7604, 0.4189, 0.7603, 0.4582, 0.7562, 0.4584, 0.7552, 0.419, 0.7603, 0.4582, 0.7593, 0.5021, 0.7552, 0.502, 0.7562, 0.4584, 0.7593, 0.5021, 0.7584, 0.5412, 0.7542, 0.541, 0.7552, 0.502, 0.7584, 0.5412, 0.7577, 0.5867, 0.7539, 0.5868, 0.7542, 0.541, 0.7577, 0.5867, 0.7572, 0.6328, 0.754, 0.6329, 0.7539, 0.5868, 0.7572, 0.6328, 0.7568, 0.6754, 0.7542, 0.6757, 0.754, 0.6329, 0.7661, 0.3892, 0.7656, 0.4191, 0.7604, 0.4189, 0.7604, 0.3875, 0.7656, 0.4191, 0.7645, 0.4581, 0.7603, 0.4582, 0.7604, 0.4189, 0.7645, 0.4581, 0.7634, 0.5018, 0.7593, 0.5021, 0.7603, 0.4582, 0.7634, 0.5018, 0.7626, 0.5415, 0.7584, 0.5412, 0.7593, 0.5021, 0.7626, 0.5415, 0.7614, 0.5867, 0.7577, 0.5867, 0.7584, 0.5412, 0.7614, 0.5867, 0.7605, 0.6327, 0.7572, 0.6328, 0.7577, 0.5867, 0.7605, 0.6327, 0.7594, 0.6751, 0.7568, 0.6754, 0.7572, 0.6328, 0.7715, 0.3915, 0.7707, 0.4196, 0.7656, 0.4191, 0.7661, 0.3892, 0.7707, 0.4196, 0.7687, 0.4581, 0.7645, 0.4581, 0.7656, 0.4191, 0.7687, 0.4581, 0.7676, 0.5013, 0.7634, 0.5018, 0.7645, 0.4581, 0.7676, 0.5013, 0.7666, 0.5417, 0.7626, 0.5415, 0.7634, 0.5018, 0.7666, 0.5417, 0.7652, 0.5868, 0.7614, 0.5867, 0.7626, 0.5415, 0.7652, 0.5868, 0.7637, 0.6327, 0.7605, 0.6327, 0.7614, 0.5867, 0.7637, 0.6327, 0.7619, 0.675, 0.7594, 0.6751, 0.7605, 0.6327, 0.777, 0.3932, 0.7758, 0.4202, 0.7707, 0.4196, 0.7715, 0.3915, 0.7758, 0.4202, 0.7729, 0.4583, 0.7687, 0.4581, 0.7707, 0.4196, 0.7729, 0.4583, 0.7717, 0.5011, 0.7676, 0.5013, 0.7687, 0.4581, 0.7717, 0.5011, 0.7707, 0.5419, 0.7666, 0.5417, 0.7676, 0.5013, 0.7707, 0.5419, 0.7689, 0.587, 0.7652, 0.5868, 0.7666, 0.5417, 0.7689, 0.587, 0.7669, 0.6328, 0.7637, 0.6327, 0.7652, 0.5868, 0.7669, 0.6328, 0.7645, 0.6751, 0.7619, 0.675, 0.7637, 0.6327, 0.7825, 0.3941, 0.7809, 0.4206, 0.7758, 0.4202, 0.777, 0.3932, 0.7809, 0.4206, 0.777, 0.4588, 0.7729, 0.4583, 0.7758, 0.4202, 0.777, 0.4588, 0.7759, 0.5012, 0.7717, 0.5011, 0.7729, 0.4583, 0.7759, 0.5012, 0.7748, 0.542, 0.7707, 0.5419, 0.7717, 0.5011, 0.7748, 0.542, 0.7727, 0.5873, 0.7689, 0.587, 0.7707, 0.5419, 0.7727, 0.5873, 0.77, 0.6331, 0.7669, 0.6328, 0.7689, 0.587, 0.77, 0.6331, 0.7671, 0.6754, 0.7645, 0.6751, 0.7669, 0.6328, 0.7886, 0.373, 0.7825, 0.3941, 0.777, 0.3932, 0.7825, 0.3686, 0.7825, 0.3686, 0.777, 0.3932, 0.7715, 0.3915, 0.7771, 0.3625, 0.7771, 0.3625, 0.7715, 0.3915, 0.7661, 0.3892, 0.7672, 0.3594, 0.7672, 0.3594, 0.7661, 0.3892, 0.7604, 0.3875, 0.7567, 0.3592, 0.7567, 0.3592, 0.7604, 0.3875, 0.7543, 0.3874, 0.7484, 0.3625, 0.7484, 0.3625, 0.7543, 0.3874, 0.7486, 0.3896, 0.7424, 0.3686, 0.7424, 0.3686, 0.7486, 0.3896, 0.7438, 0.3929, 0.735, 0.3757, 0.7978, 0.3779, 0.7881, 0.3939, 0.7825, 0.3941, 0.7886, 0.373, 0.7491, 0.7076, 0.7517, 0.7077, 0.753, 0.73, 0.751, 0.7301, 0.7568, 0.7007, 0.7591, 0.7002, 0.7585, 0.7063, 0.7561, 0.7068, 0.749, 0.7017, 0.7516, 0.7018, 0.7517, 0.7077, 0.7491, 0.7076, 0.7614, 0.7001, 0.7637, 0.7005, 0.7637, 0.7063, 0.761, 0.7061, 0.7543, 0.7013, 0.7568, 0.7007, 0.7561, 0.7068, 0.7539, 0.7074, 0.766, 0.7012, 0.7685, 0.7018, 0.7693, 0.7075, 0.7665, 0.7069, 0.7637, 0.7005, 0.766, 0.7012, 0.7665, 0.7069, 0.7637, 0.7063, 0.7591, 0.7002, 0.7614, 0.7001, 0.761, 0.7061, 0.7585, 0.7063, 0.7571, 0.7295, 0.7592, 0.7294, 0.7591, 0.765, 0.7572, 0.765, 0.7539, 0.7074, 0.7561, 0.7068, 0.7571, 0.7295, 0.755, 0.7298, 0.7585, 0.7063, 0.761, 0.7061, 0.7613, 0.7295, 0.7592, 0.7294, 0.7637, 0.7063, 0.7665, 0.7069, 0.7652, 0.7299, 0.7632, 0.7297, 0.7665, 0.7069, 0.7693, 0.7075, 0.7672, 0.7301, 0.7652, 0.7299, 0.7517, 0.7077, 0.7539, 0.7074, 0.755, 0.7298, 0.753, 0.73, 0.7561, 0.7068, 0.7585, 0.7063, 0.7592, 0.7294, 0.7571, 0.7295, 0.761, 0.7061, 0.7637, 0.7063, 0.7632, 0.7297, 0.7613, 0.7295, 0.765, 0.7645, 0.767, 0.7646, 0.7663, 0.808, 0.7645, 0.8079, 0.7613, 0.7295, 0.7632, 0.7297, 0.763, 0.7646, 0.761, 0.7648, 0.751, 0.7301, 0.753, 0.73, 0.7533, 0.7648, 0.7514, 0.7646, 0.755, 0.7298, 0.7571, 0.7295, 0.7572, 0.765, 0.7552, 0.765, 0.7592, 0.7294, 0.7613, 0.7295, 0.761, 0.7648, 0.7591, 0.765, 0.7632, 0.7297, 0.7652, 0.7299, 0.765, 0.7645, 0.763, 0.7646, 0.7652, 0.7299, 0.7672, 0.7301, 0.767, 0.7646, 0.765, 0.7645, 0.753, 0.73, 0.755, 0.7298, 0.7552, 0.765, 0.7533, 0.7648, 0.7554, 0.8083, 0.7573, 0.8084, 0.7577, 0.8771, 0.7564, 0.8772, 0.7533, 0.7648, 0.7552, 0.765, 0.7554, 0.8083, 0.7536, 0.8082, 0.7572, 0.765, 0.7591, 0.765, 0.7591, 0.8083, 0.7573, 0.8084, 0.761, 0.7648, 0.763, 0.7646, 0.7627, 0.808, 0.7609, 0.8081, 0.7514, 0.7646, 0.7533, 0.7648, 0.7536, 0.8082, 0.7518, 0.808, 0.7552, 0.765, 0.7572, 0.765, 0.7573, 0.8084, 0.7554, 0.8083, 0.7591, 0.765, 0.761, 0.7648, 0.7609, 0.8081, 0.7591, 0.8083, 0.763, 0.7646, 0.765, 0.7645, 0.7645, 0.8079, 0.7627, 0.808, 0.7537, 0.8774, 0.7551, 0.8773, 0.7558, 0.9421, 0.7546, 0.9422, 0.7591, 0.8083, 0.7609, 0.8081, 0.7604, 0.8772, 0.7591, 0.8771, 0.7627, 0.808, 0.7645, 0.8079, 0.7632, 0.8773, 0.7618, 0.8773, 0.7645, 0.8079, 0.7663, 0.808, 0.7645, 0.8773, 0.7632, 0.8773, 0.7536, 0.8082, 0.7554, 0.8083, 0.7564, 0.8772, 0.7551, 0.8773, 0.7573, 0.8084, 0.7591, 0.8083, 0.7591, 0.8771, 0.7577, 0.8771, 0.7609, 0.8081, 0.7627, 0.808, 0.7618, 0.8773, 0.7604, 0.8772, 0.7518, 0.808, 0.7536, 0.8082, 0.7551, 0.8773, 0.7537, 0.8774, 0.3957, 0.2704, 0.3965, 0.2712, 0.3965, 0.2724, 0.3957, 0.2732, 0.3945, 0.2732, 0.3937, 0.2724, 0.3937, 0.2712, 0.3945, 0.2703, 0.7564, 0.8772, 0.7577, 0.8771, 0.7582, 0.9421, 0.757, 0.9421, 0.7591, 0.8771, 0.7604, 0.8772, 0.7606, 0.9421, 0.7594, 0.9421, 0.7618, 0.8773, 0.7632, 0.8773, 0.763, 0.9421, 0.7618, 0.9421, 0.7632, 0.8773, 0.7645, 0.8773, 0.7643, 0.9421, 0.763, 0.9421, 0.7551, 0.8773, 0.7564, 0.8772, 0.757, 0.9421, 0.7558, 0.9421, 0.7577, 0.8771, 0.7591, 0.8771, 0.7594, 0.9421, 0.7582, 0.9421, 0.7604, 0.8772, 0.7618, 0.8773, 0.7618, 0.9421, 0.7606, 0.9421, 0.3807, 0.3385, 0.3785, 0.3712, 0.377, 0.3709, 0.379, 0.3382, 0.379, 0.3382, 0.377, 0.3709, 0.3754, 0.3703, 0.3774, 0.3377, 0.3774, 0.3377, 0.3754, 0.3703, 0.3739, 0.3697, 0.3758, 0.3372, 0.389, 0.338, 0.3865, 0.3706, 0.385, 0.3702, 0.3874, 0.3377, 0.3874, 0.3377, 0.385, 0.3702, 0.3834, 0.3703, 0.3857, 0.3377, 0.3857, 0.3377, 0.3834, 0.3703, 0.3818, 0.3707, 0.384, 0.338, 0.3724, 0.3818, 0.3725, 0.3834, 0.3714, 0.3845, 0.3697, 0.3845, 0.3685, 0.3834, 0.3684, 0.3818, 0.3696, 0.3807, 0.3712, 0.3807, 0.384, 0.338, 0.3818, 0.3707, 0.3801, 0.3711, 0.3823, 0.3384, 0.3823, 0.3384, 0.3801, 0.3711, 0.3785, 0.3712, 0.3807, 0.3385, 0.3836, 0.06477, 0.3836, 0.09714, 0.3812, 0.09713, 0.3812, 0.06384, 0.3836, 0.09714, 0.3836, 0.1352, 0.3816, 0.1352, 0.3812, 0.09713, 0.3836, 0.1352, 0.3837, 0.1783, 0.3816, 0.1783, 0.3816, 0.1352, 0.3837, 0.1783, 0.3836, 0.2144, 0.3815, 0.2148, 0.3816, 0.1783, 0.3836, 0.2144, 0.3841, 0.2575, 0.3821, 0.2576, 0.3815, 0.2148, 0.3841, 0.2575, 0.3846, 0.3039, 0.3829, 0.3039, 0.3821, 0.2576, 0.3846, 0.3039, 0.3823, 0.3384, 0.3807, 0.3385, 0.3829, 0.3039, 0.3859, 0.06571, 0.386, 0.09715, 0.3836, 0.09714, 0.3836, 0.06477, 0.386, 0.09715, 0.3857, 0.1352, 0.3836, 0.1352, 0.3836, 0.09714, 0.3857, 0.1352, 0.3857, 0.1782, 0.3837, 0.1783, 0.3836, 0.1352, 0.3857, 0.1782, 0.3857, 0.2138, 0.3836, 0.2144, 0.3837, 0.1783, 0.3857, 0.2138, 0.3861, 0.2573, 0.3841, 0.2575, 0.3836, 0.2144, 0.3861, 0.2573, 0.3863, 0.304, 0.3846, 0.3039, 0.3841, 0.2575, 0.3863, 0.304, 0.384, 0.338, 0.3823, 0.3384, 0.3846, 0.3039, 0.3883, 0.06612, 0.3884, 0.09716, 0.386, 0.09715, 0.3859, 0.06571, 0.3884, 0.09716, 0.3877, 0.1352, 0.3857, 0.1352, 0.386, 0.09715, 0.3877, 0.1352, 0.3877, 0.178, 0.3857, 0.1782, 0.3857, 0.1352, 0.3877, 0.178, 0.3877, 0.2135, 0.3857, 0.2138, 0.3857, 0.1782, 0.3877, 0.2135, 0.3882, 0.257, 0.3861, 0.2573, 0.3857, 0.2138, 0.3882, 0.257, 0.3879, 0.3044, 0.3863, 0.304, 0.3861, 0.2573, 0.3879, 0.3044, 0.3857, 0.3377, 0.384, 0.338, 0.3863, 0.304, 0.3908, 0.06574, 0.3909, 0.09717, 0.3884, 0.09716, 0.3883, 0.06612, 0.3909, 0.09717, 0.3898, 0.1352, 0.3877, 0.1352, 0.3884, 0.09716, 0.3898, 0.1352, 0.3897, 0.1779, 0.3877, 0.178, 0.3877, 0.1352, 0.3897, 0.1779, 0.3898, 0.2136, 0.3877, 0.2135, 0.3877, 0.178, 0.3898, 0.2136, 0.3902, 0.257, 0.3882, 0.257, 0.3877, 0.2135, 0.3902, 0.257, 0.3895, 0.3042, 0.3879, 0.3044, 0.3882, 0.257, 0.3895, 0.3042, 0.3874, 0.3377, 0.3857, 0.3377, 0.3879, 0.3044, 0.3932, 0.0648, 0.3933, 0.09719, 0.3909, 0.09717, 0.3908, 0.06574, 0.3933, 0.09719, 0.3919, 0.1352, 0.3898, 0.1352, 0.3909, 0.09717, 0.3919, 0.1352, 0.3918, 0.1779, 0.3897, 0.1779, 0.3898, 0.1352, 0.3918, 0.1779, 0.3919, 0.2142, 0.3898, 0.2136, 0.3897, 0.1779, 0.3919, 0.2142, 0.3922, 0.257, 0.3902, 0.257, 0.3898, 0.2136, 0.3922, 0.257, 0.3912, 0.3043, 0.3895, 0.3042, 0.3902, 0.257, 0.3912, 0.3043, 0.389, 0.338, 0.3874, 0.3377, 0.3895, 0.3042, 0.3763, 0.06387, 0.3763, 0.09714, 0.3739, 0.09719, 0.3739, 0.06481, 0.3763, 0.09714, 0.3774, 0.1352, 0.3754, 0.1352, 0.3739, 0.09719, 0.3774, 0.1352, 0.3775, 0.1781, 0.3755, 0.178, 0.3754, 0.1352, 0.3775, 0.1781, 0.3775, 0.2147, 0.3754, 0.2144, 0.3755, 0.178, 0.3775, 0.2147, 0.3782, 0.2574, 0.3762, 0.2573, 0.3754, 0.2144, 0.3782, 0.2574, 0.3796, 0.3019, 0.3779, 0.3011, 0.3762, 0.2573, 0.3796, 0.3019, 0.3774, 0.3377, 0.3758, 0.3372, 0.3779, 0.3011, 0.3787, 0.06347, 0.3787, 0.09712, 0.3763, 0.09714, 0.3763, 0.06387, 0.3787, 0.09712, 0.3795, 0.1352, 0.3774, 0.1352, 0.3763, 0.09714, 0.3795, 0.1352, 0.3796, 0.1782, 0.3775, 0.1781, 0.3774, 0.1352, 0.3796, 0.1782, 0.3795, 0.2149, 0.3775, 0.2147, 0.3775, 0.1781, 0.3795, 0.2149, 0.3801, 0.2576, 0.3782, 0.2574, 0.3775, 0.2147, 0.3801, 0.2576, 0.3812, 0.3033, 0.3796, 0.3019, 0.3782, 0.2574, 0.3812, 0.3033, 0.379, 0.3382, 0.3774, 0.3377, 0.3796, 0.3019, 0.3812, 0.06384, 0.3812, 0.09713, 0.3787, 0.09712, 0.3787, 0.06347, 0.3812, 0.09713, 0.3816, 0.1352, 0.3795, 0.1352, 0.3787, 0.09712, 0.3816, 0.1352, 0.3816, 0.1783, 0.3796, 0.1782, 0.3795, 0.1352, 0.3816, 0.1783, 0.3815, 0.2148, 0.3795, 0.2149, 0.3796, 0.1782, 0.3815, 0.2148, 0.3821, 0.2576, 0.3801, 0.2576, 0.3795, 0.2149, 0.3821, 0.2576, 0.3829, 0.3039, 0.3812, 0.3033, 0.3801, 0.2576, 0.3829, 0.3039, 0.3807, 0.3385, 0.379, 0.3382, 0.3812, 0.3033, 0.3588, 0.3385, 0.3571, 0.3711, 0.3555, 0.3708, 0.3572, 0.3383, 0.3572, 0.3383, 0.3555, 0.3708, 0.3539, 0.3703, 0.3556, 0.3378, 0.3687, 0.3385, 0.3665, 0.371, 0.365, 0.3704, 0.3671, 0.338, 0.3671, 0.338, 0.365, 0.3704, 0.3634, 0.37, 0.3655, 0.3376, 0.3655, 0.3376, 0.3634, 0.37, 0.3619, 0.3701, 0.3639, 0.3377, 0.3639, 0.3377, 0.3619, 0.3701, 0.3603, 0.3705, 0.3622, 0.338, 0.3685, 0.3792, 0.3684, 0.3777, 0.3696, 0.3766, 0.3712, 0.3766, 0.3724, 0.3777, 0.3725, 0.3792, 0.3714, 0.3803, 0.3697, 0.3803, 0.3622, 0.338, 0.3603, 0.3705, 0.3586, 0.3709, 0.3605, 0.3384, 0.3605, 0.3384, 0.3586, 0.3709, 0.3571, 0.3711, 0.3588, 0.3385, 0.3612, 0.06473, 0.3614, 0.097, 0.359, 0.09701, 0.3588, 0.06382, 0.3614, 0.097, 0.3621, 0.1349, 0.36, 0.1349, 0.359, 0.09701, 0.3621, 0.1349, 0.3623, 0.1779, 0.3603, 0.178, 0.36, 0.1349, 0.3623, 0.1779, 0.3624, 0.2143, 0.3603, 0.2147, 0.3603, 0.178, 0.3624, 0.2143, 0.3623, 0.2577, 0.3603, 0.2578, 0.3603, 0.2147, 0.3623, 0.2577, 0.3624, 0.3038, 0.3608, 0.3039, 0.3603, 0.2578, 0.3624, 0.3038, 0.3605, 0.3384, 0.3588, 0.3385, 0.3608, 0.3039, 0.3635, 0.06566, 0.3638, 0.09698, 0.3614, 0.097, 0.3612, 0.06473, 0.3638, 0.09698, 0.3641, 0.1349, 0.3621, 0.1349, 0.3614, 0.097, 0.3641, 0.1349, 0.3644, 0.1778, 0.3623, 0.1779, 0.3621, 0.1349, 0.3644, 0.1778, 0.3645, 0.2137, 0.3624, 0.2143, 0.3623, 0.1779, 0.3645, 0.2137, 0.3644, 0.2575, 0.3623, 0.2577, 0.3624, 0.2143, 0.3644, 0.2575, 0.3641, 0.304, 0.3624, 0.3038, 0.3623, 0.2577, 0.3641, 0.304, 0.3622, 0.338, 0.3605, 0.3384, 0.3624, 0.3038, 0.3659, 0.06605, 0.3662, 0.09697, 0.3638, 0.09698, 0.3635, 0.06566, 0.3662, 0.09697, 0.3662, 0.1349, 0.3641, 0.1349, 0.3638, 0.09698, 0.3662, 0.1349, 0.3664, 0.1777, 0.3644, 0.1778, 0.3641, 0.1349, 0.3664, 0.1777, 0.3666, 0.2133, 0.3645, 0.2137, 0.3644, 0.1778, 0.3666, 0.2133, 0.3664, 0.2573, 0.3644, 0.2575, 0.3645, 0.2137, 0.3664, 0.2573, 0.3657, 0.3044, 0.3641, 0.304, 0.3644, 0.2575, 0.3657, 0.3044, 0.3639, 0.3377, 0.3622, 0.338, 0.3641, 0.304, 0.3684, 0.06566, 0.3687, 0.09695, 0.3662, 0.09697, 0.3659, 0.06605, 0.3687, 0.09695, 0.3682, 0.1349, 0.3662, 0.1349, 0.3662, 0.09697, 0.3682, 0.1349, 0.3684, 0.1776, 0.3664, 0.1777, 0.3662, 0.1349, 0.3684, 0.1776, 0.3687, 0.2135, 0.3666, 0.2133, 0.3664, 0.1777, 0.3687, 0.2135, 0.3684, 0.2572, 0.3664, 0.2573, 0.3666, 0.2133, 0.3684, 0.2572, 0.3674, 0.3042, 0.3657, 0.3044, 0.3664, 0.2573, 0.3674, 0.3042, 0.3655, 0.3376, 0.3639, 0.3377, 0.3657, 0.3044, 0.3707, 0.06471, 0.3711, 0.09694, 0.3687, 0.09695, 0.3684, 0.06566, 0.3711, 0.09694, 0.3703, 0.1348, 0.3682, 0.1349, 0.3687, 0.09695, 0.3703, 0.1348, 0.3705, 0.1776, 0.3684, 0.1776, 0.3682, 0.1349, 0.3705, 0.1776, 0.3708, 0.214, 0.3687, 0.2135, 0.3684, 0.1776, 0.3708, 0.214, 0.3704, 0.2573, 0.3684, 0.2572, 0.3687, 0.2135, 0.3704, 0.2573, 0.369, 0.3043, 0.3674, 0.3042, 0.3684, 0.2572, 0.369, 0.3043, 0.3671, 0.338, 0.3655, 0.3376, 0.3674, 0.3042, 0.3731, 0.06375, 0.3735, 0.09695, 0.3711, 0.09694, 0.3707, 0.06471, 0.3735, 0.09695, 0.3723, 0.1348, 0.3703, 0.1348, 0.3711, 0.09694, 0.3723, 0.1348, 0.3725, 0.1777, 0.3705, 0.1776, 0.3703, 0.1348, 0.3725, 0.1777, 0.3728, 0.2146, 0.3708, 0.214, 0.3705, 0.1776, 0.3728, 0.2146, 0.3724, 0.2575, 0.3704, 0.2573, 0.3708, 0.214, 0.3724, 0.2575, 0.3707, 0.305, 0.369, 0.3043, 0.3704, 0.2573, 0.3707, 0.305, 0.3687, 0.3385, 0.3671, 0.338, 0.369, 0.3043, 0.3564, 0.06347, 0.3566, 0.09704, 0.3541, 0.09708, 0.3539, 0.06388, 0.3566, 0.09704, 0.3579, 0.1349, 0.3559, 0.135, 0.3541, 0.09708, 0.3579, 0.1349, 0.3582, 0.1779, 0.3562, 0.1778, 0.3559, 0.135, 0.3582, 0.1779, 0.3583, 0.2147, 0.3562, 0.2145, 0.3562, 0.1778, 0.3583, 0.2147, 0.3583, 0.2577, 0.3563, 0.2575, 0.3562, 0.2145, 0.3583, 0.2577, 0.3591, 0.3032, 0.3575, 0.3023, 0.3563, 0.2575, 0.3591, 0.3032, 0.3572, 0.3383, 0.3556, 0.3378, 0.3575, 0.3023, 0.3588, 0.06382, 0.359, 0.09701, 0.3566, 0.09704, 0.3564, 0.06347, 0.359, 0.09701, 0.36, 0.1349, 0.3579, 0.1349, 0.3566, 0.09704, 0.36, 0.1349, 0.3603, 0.178, 0.3582, 0.1779, 0.3579, 0.1349, 0.3603, 0.178, 0.3603, 0.2147, 0.3583, 0.2147, 0.3582, 0.1779, 0.3603, 0.2147, 0.3603, 0.2578, 0.3583, 0.2577, 0.3583, 0.2147, 0.3603, 0.2578, 0.3608, 0.3039, 0.3591, 0.3032, 0.3583, 0.2577, 0.3608, 0.3039, 0.3588, 0.3385, 0.3572, 0.3383, 0.3591, 0.3032, 0.2727, 0.5439, 0.2713, 0.6009, 0.2668, 0.6005, 0.268, 0.5436, 0.268, 0.5436, 0.2668, 0.6005, 0.2624, 0.6, 0.2635, 0.5432, 0.2635, 0.5432, 0.2624, 0.6, 0.2579, 0.5996, 0.2589, 0.5429, 0.2958, 0.5438, 0.2936, 0.6007, 0.2892, 0.6005, 0.2912, 0.5437, 0.2912, 0.5437, 0.2892, 0.6005, 0.2847, 0.6006, 0.2865, 0.5438, 0.2865, 0.5438, 0.2847, 0.6006, 0.2802, 0.6008, 0.2819, 0.544, 0.3937, 0.2673, 0.3937, 0.2635, 0.3963, 0.2609, 0.4, 0.2609, 0.4027, 0.2636, 0.4027, 0.2673, 0.4, 0.2699, 0.3963, 0.2699, 0.2819, 0.544, 0.2802, 0.6008, 0.2758, 0.601, 0.2773, 0.544, 0.2773, 0.544, 0.2758, 0.601, 0.2713, 0.6009, 0.2727, 0.5439, 0.3966, 0.173, 0.4036, 0.1675, 0.4093, 0.1746, 0.4104, 0.1899, 0.4063, 0.2046, 0.3994, 0.21, 0.3937, 0.203, 0.3937, 0.1879, 0.2876, 0.1481, 0.2867, 0.179, 0.2819, 0.1787, 0.2822, 0.1442, 0.2867, 0.179, 0.2849, 0.2255, 0.2805, 0.2253, 0.2819, 0.1787, 0.2849, 0.2255, 0.2833, 0.2836, 0.2785, 0.2836, 0.2805, 0.2253, 0.2833, 0.2836, 0.2819, 0.337, 0.2767, 0.3371, 0.2785, 0.2836, 0.2819, 0.337, 0.281, 0.4068, 0.2757, 0.4062, 0.2767, 0.3371, 0.281, 0.4068, 0.2789, 0.4848, 0.2741, 0.4846, 0.2757, 0.4062, 0.2789, 0.4848, 0.2773, 0.544, 0.2727, 0.5439, 0.2741, 0.4846, 0.2931, 0.1519, 0.2913, 0.1793, 0.2867, 0.179, 0.2876, 0.1481, 0.2913, 0.1793, 0.2892, 0.2256, 0.2849, 0.2255, 0.2867, 0.179, 0.2892, 0.2256, 0.288, 0.2837, 0.2833, 0.2836, 0.2849, 0.2255, 0.288, 0.2837, 0.2871, 0.3368, 0.2819, 0.337, 0.2833, 0.2836, 0.2871, 0.3368, 0.2862, 0.4072, 0.281, 0.4068, 0.2819, 0.337, 0.2862, 0.4072, 0.2836, 0.4847, 0.2789, 0.4848, 0.281, 0.4068, 0.2836, 0.4847, 0.2819, 0.544, 0.2773, 0.544, 0.2789, 0.4848, 0.2995, 0.1535, 0.2959, 0.1795, 0.2913, 0.1793, 0.2931, 0.1519, 0.2959, 0.1795, 0.2936, 0.2258, 0.2892, 0.2256, 0.2913, 0.1793, 0.2936, 0.2258, 0.2927, 0.2837, 0.288, 0.2837, 0.2892, 0.2256, 0.2927, 0.2837, 0.2924, 0.3365, 0.2871, 0.3368, 0.288, 0.2837, 0.2924, 0.3365, 0.2913, 0.4074, 0.2862, 0.4072, 0.2871, 0.3368, 0.2913, 0.4074, 0.2883, 0.4845, 0.2836, 0.4847, 0.2862, 0.4072, 0.2883, 0.4845, 0.2865, 0.5438, 0.2819, 0.544, 0.2836, 0.4847, 0.3056, 0.1533, 0.3004, 0.1797, 0.2959, 0.1795, 0.2995, 0.1535, 0.3004, 0.1797, 0.2979, 0.2259, 0.2936, 0.2258, 0.2959, 0.1795, 0.2979, 0.2259, 0.2974, 0.2836, 0.2927, 0.2837, 0.2936, 0.2258, 0.2974, 0.2836, 0.2977, 0.3364, 0.2924, 0.3365, 0.2927, 0.2837, 0.2977, 0.3364, 0.2966, 0.4074, 0.2913, 0.4074, 0.2924, 0.3365, 0.2966, 0.4074, 0.293, 0.4844, 0.2883, 0.4845, 0.2913, 0.4074, 0.293, 0.4844, 0.2912, 0.5437, 0.2865, 0.5438, 0.2883, 0.4845, 0.311, 0.1521, 0.3051, 0.1801, 0.3004, 0.1797, 0.3056, 0.1533, 0.3051, 0.1801, 0.3023, 0.226, 0.2979, 0.2259, 0.3004, 0.1797, 0.3023, 0.226, 0.3022, 0.2836, 0.2974, 0.2836, 0.2979, 0.2259, 0.3022, 0.2836, 0.303, 0.3367, 0.2977, 0.3364, 0.2974, 0.2836, 0.303, 0.3367, 0.3019, 0.4071, 0.2966, 0.4074, 0.2977, 0.3364, 0.3019, 0.4071, 0.2977, 0.4845, 0.293, 0.4844, 0.2966, 0.4074, 0.2977, 0.4845, 0.2958, 0.5438, 0.2912, 0.5437, 0.293, 0.4844, 0.2703, 0.1443, 0.2723, 0.1784, 0.2675, 0.1785, 0.2659, 0.148, 0.2723, 0.1784, 0.2717, 0.2251, 0.2673, 0.225, 0.2675, 0.1785, 0.2717, 0.2251, 0.269, 0.2831, 0.2642, 0.2827, 0.2673, 0.225, 0.269, 0.2831, 0.2665, 0.3364, 0.2615, 0.336, 0.2642, 0.2827, 0.2665, 0.3364, 0.2649, 0.406, 0.2596, 0.4064, 0.2615, 0.336, 0.2649, 0.406, 0.2648, 0.4837, 0.2601, 0.4834, 0.2596, 0.4064, 0.2648, 0.4837, 0.2635, 0.5432, 0.2589, 0.5429, 0.2601, 0.4834, 0.2761, 0.1424, 0.2771, 0.1784, 0.2723, 0.1784, 0.2703, 0.1443, 0.2771, 0.1784, 0.2761, 0.2252, 0.2717, 0.2251, 0.2723, 0.1784, 0.2761, 0.2252, 0.2737, 0.2834, 0.269, 0.2831, 0.2717, 0.2251, 0.2737, 0.2834, 0.2716, 0.3368, 0.2665, 0.3364, 0.269, 0.2831, 0.2716, 0.3368, 0.2703, 0.4059, 0.2649, 0.406, 0.2665, 0.3364, 0.2703, 0.4059, 0.2694, 0.4842, 0.2648, 0.4837, 0.2649, 0.406, 0.2694, 0.4842, 0.268, 0.5436, 0.2635, 0.5432, 0.2648, 0.4837, 0.2822, 0.1442, 0.2819, 0.1787, 0.2771, 0.1784, 0.2761, 0.1424, 0.2819, 0.1787, 0.2805, 0.2253, 0.2761, 0.2252, 0.2771, 0.1784, 0.2805, 0.2253, 0.2785, 0.2836, 0.2737, 0.2834, 0.2761, 0.2252, 0.2785, 0.2836, 0.2767, 0.3371, 0.2716, 0.3368, 0.2737, 0.2834, 0.2767, 0.3371, 0.2757, 0.4062, 0.2703, 0.4059, 0.2716, 0.3368, 0.2757, 0.4062, 0.2741, 0.4846, 0.2694, 0.4842, 0.2703, 0.4059, 0.2741, 0.4846, 0.2727, 0.5439, 0.268, 0.5436, 0.2694, 0.4842, 0.2779, 0.1126, 0.2822, 0.1442, 0.2761, 0.1424, 0.2716, 0.1103, 0.2716, 0.1103, 0.2761, 0.1424, 0.2703, 0.1443, 0.2663, 0.1147, 0.2663, 0.1147, 0.2703, 0.1443, 0.2659, 0.148, 0.2579, 0.1233, 0.3234, 0.1298, 0.311, 0.1521, 0.3056, 0.1533, 0.3118, 0.1289, 0.3118, 0.1289, 0.3056, 0.1533, 0.2995, 0.1535, 0.3053, 0.1276, 0.3053, 0.1276, 0.2995, 0.1535, 0.2931, 0.1519, 0.2989, 0.1248, 0.2989, 0.1248, 0.2931, 0.1519, 0.2876, 0.1481, 0.2881, 0.1191, 0.2881, 0.1191, 0.2876, 0.1481, 0.2822, 0.1442, 0.2779, 0.1126, 0.6694, 0.8287, 0.6688, 0.8773, 0.6649, 0.877, 0.6654, 0.8284, 0.6654, 0.8284, 0.6649, 0.877, 0.6611, 0.8767, 0.6614, 0.8281, 0.6614, 0.8281, 0.6611, 0.8767, 0.6573, 0.8764, 0.6575, 0.828, 0.6575, 0.828, 0.6573, 0.8764, 0.6536, 0.8764, 0.6535, 0.828, 0.6535, 0.828, 0.6536, 0.8764, 0.6498, 0.8766, 0.6494, 0.8282, 0.6494, 0.8282, 0.6498, 0.8766, 0.646, 0.877, 0.6455, 0.8285, 0.3698, 0.3949, 0.366, 0.3949, 0.3634, 0.3923, 0.3634, 0.3886, 0.366, 0.386, 0.3698, 0.386, 0.3724, 0.3886, 0.3724, 0.3923, 0.6773, 0.8287, 0.6764, 0.8771, 0.6726, 0.8773, 0.6733, 0.8288, 0.6733, 0.8288, 0.6726, 0.8773, 0.6688, 0.8773, 0.6694, 0.8287, 0.68, 0.4286, 0.6799, 0.4746, 0.6742, 0.4744, 0.6744, 0.4273, 0.6799, 0.4746, 0.6777, 0.5288, 0.6727, 0.5286, 0.6742, 0.4744, 0.6777, 0.5288, 0.6768, 0.5907, 0.672, 0.5907, 0.6727, 0.5286, 0.6768, 0.5907, 0.6764, 0.6422, 0.6715, 0.6424, 0.672, 0.5907, 0.6764, 0.6422, 0.677, 0.7066, 0.6721, 0.7062, 0.6715, 0.6424, 0.677, 0.7066, 0.6744, 0.7774, 0.6702, 0.7772, 0.6721, 0.7062, 0.6744, 0.7774, 0.6733, 0.8288, 0.6694, 0.8287, 0.6702, 0.7772, 0.6856, 0.43, 0.6856, 0.4748, 0.6799, 0.4746, 0.68, 0.4286, 0.6856, 0.4748, 0.6825, 0.529, 0.6777, 0.5288, 0.6799, 0.4746, 0.6825, 0.529, 0.6817, 0.5907, 0.6768, 0.5907, 0.6777, 0.5288, 0.6817, 0.5907, 0.6812, 0.6419, 0.6764, 0.6422, 0.6768, 0.5907, 0.6812, 0.6419, 0.6818, 0.7071, 0.677, 0.7066, 0.6764, 0.6422, 0.6818, 0.7071, 0.6785, 0.7773, 0.6744, 0.7774, 0.677, 0.7066, 0.6785, 0.7773, 0.6773, 0.8287, 0.6733, 0.8288, 0.6744, 0.7774, 0.6459, 0.4304, 0.6459, 0.4745, 0.6402, 0.4747, 0.6402, 0.4298, 0.6459, 0.4745, 0.6479, 0.5287, 0.6431, 0.5289, 0.6402, 0.4747, 0.6479, 0.5287, 0.6478, 0.5904, 0.643, 0.5904, 0.6431, 0.5289, 0.6478, 0.5904, 0.6476, 0.6417, 0.6426, 0.642, 0.643, 0.5904, 0.6476, 0.6417, 0.6476, 0.7072, 0.6428, 0.7072, 0.6426, 0.642, 0.6476, 0.7072, 0.6494, 0.7766, 0.6453, 0.7769, 0.6428, 0.7072, 0.6494, 0.7766, 0.6494, 0.8282, 0.6455, 0.8285, 0.6453, 0.7769, 0.6517, 0.4299, 0.6516, 0.4744, 0.6459, 0.4745, 0.6459, 0.4304, 0.6516, 0.4744, 0.6528, 0.5287, 0.6479, 0.5287, 0.6459, 0.4745, 0.6528, 0.5287, 0.6526, 0.5903, 0.6478, 0.5904, 0.6479, 0.5287, 0.6526, 0.5903, 0.6525, 0.6416, 0.6476, 0.6417, 0.6478, 0.5904, 0.6525, 0.6416, 0.6524, 0.707, 0.6476, 0.7072, 0.6476, 0.6417, 0.6524, 0.707, 0.6536, 0.7762, 0.6494, 0.7766, 0.6476, 0.7072, 0.6536, 0.7762, 0.6535, 0.828, 0.6494, 0.8282, 0.6494, 0.7766, 0.6573, 0.4286, 0.6573, 0.4743, 0.6516, 0.4744, 0.6517, 0.4299, 0.6573, 0.4743, 0.6578, 0.5286, 0.6528, 0.5287, 0.6516, 0.4744, 0.6578, 0.5286, 0.6574, 0.5904, 0.6526, 0.5903, 0.6528, 0.5287, 0.6574, 0.5904, 0.6574, 0.6418, 0.6525, 0.6416, 0.6526, 0.5903, 0.6574, 0.6418, 0.6573, 0.7065, 0.6524, 0.707, 0.6525, 0.6416, 0.6573, 0.7065, 0.6577, 0.7762, 0.6536, 0.7762, 0.6524, 0.707, 0.6577, 0.7762, 0.6575, 0.828, 0.6535, 0.828, 0.6536, 0.7762, 0.6629, 0.4273, 0.6629, 0.4742, 0.6573, 0.4743, 0.6573, 0.4286, 0.6629, 0.4742, 0.6628, 0.5285, 0.6578, 0.5286, 0.6573, 0.4743, 0.6628, 0.5285, 0.6623, 0.5905, 0.6574, 0.5904, 0.6578, 0.5286, 0.6623, 0.5905, 0.6621, 0.642, 0.6574, 0.6418, 0.6574, 0.5904, 0.6621, 0.642, 0.6622, 0.7061, 0.6573, 0.7065, 0.6574, 0.6418, 0.6622, 0.7061, 0.6619, 0.7764, 0.6577, 0.7762, 0.6573, 0.7065, 0.6619, 0.7764, 0.6614, 0.8281, 0.6575, 0.828, 0.6577, 0.7762, 0.6686, 0.4267, 0.6685, 0.4743, 0.6629, 0.4742, 0.6629, 0.4273, 0.6685, 0.4743, 0.6677, 0.5285, 0.6628, 0.5285, 0.6629, 0.4742, 0.6677, 0.5285, 0.6671, 0.5907, 0.6623, 0.5905, 0.6628, 0.5285, 0.6671, 0.5907, 0.6668, 0.6422, 0.6621, 0.642, 0.6623, 0.5905, 0.6668, 0.6422, 0.6671, 0.7059, 0.6622, 0.7061, 0.6621, 0.642, 0.6671, 0.7059, 0.666, 0.7768, 0.6619, 0.7764, 0.6622, 0.7061, 0.666, 0.7768, 0.6654, 0.8284, 0.6614, 0.8281, 0.6619, 0.7764, 0.6744, 0.4273, 0.6742, 0.4744, 0.6685, 0.4743, 0.6686, 0.4267, 0.6742, 0.4744, 0.6727, 0.5286, 0.6677, 0.5285, 0.6685, 0.4743, 0.6727, 0.5286, 0.672, 0.5907, 0.6671, 0.5907, 0.6677, 0.5285, 0.672, 0.5907, 0.6715, 0.6424, 0.6668, 0.6422, 0.6671, 0.5907, 0.6715, 0.6424, 0.6721, 0.7062, 0.6671, 0.7059, 0.6668, 0.6422, 0.6721, 0.7062, 0.6702, 0.7772, 0.666, 0.7768, 0.6671, 0.7059, 0.6702, 0.7772, 0.6694, 0.8287, 0.6654, 0.8284, 0.666, 0.7768, 0.9894, 0.9256, 0.9887, 0.9888, 0.9838, 0.9885, 0.9842, 0.9254, 0.9842, 0.9254, 0.9838, 0.9885, 0.9789, 0.988, 0.9792, 0.9251, 0.9792, 0.9251, 0.9789, 0.988, 0.974, 0.9876, 0.9741, 0.9248, 0.9741, 0.9248, 0.974, 0.9876, 0.9691, 0.9876, 0.9689, 0.9249, 0.9689, 0.9249, 0.9691, 0.9876, 0.9642, 0.9879, 0.9638, 0.9252, 0.9638, 0.9252, 0.9642, 0.9879, 0.9593, 0.9883, 0.9587, 0.9256, 0.3566, 0.386, 0.3603, 0.386, 0.363, 0.3886, 0.363, 0.3923, 0.3603, 0.3949, 0.3566, 0.3949, 0.3539, 0.3923, 0.3539, 0.3886, 0.9587, 0.9256, 0.9593, 0.9883, 0.9544, 0.9887, 0.9536, 0.9258, 0.9536, 0.9258, 0.9544, 0.9887, 0.9494, 0.9888, 0.9485, 0.9258, 0.3981, 0.1026, 0.4086, 0.09846, 0.4173, 0.1053, 0.419, 0.1192, 0.4128, 0.132, 0.4023, 0.1361, 0.3937, 0.1293, 0.3937, 0.1156, 0.9517, 0.523, 0.9522, 0.5534, 0.9483, 0.5534, 0.9485, 0.5231, 0.9522, 0.5534, 0.9524, 0.5939, 0.9484, 0.5938, 0.9483, 0.5534, 0.9524, 0.5939, 0.951, 0.6494, 0.9462, 0.6493, 0.9484, 0.5938, 0.951, 0.6494, 0.9494, 0.704, 0.944, 0.7041, 0.9462, 0.6493, 0.9494, 0.704, 0.9508, 0.7775, 0.9452, 0.7772, 0.944, 0.7041, 0.9508, 0.7775, 0.9533, 0.861, 0.9482, 0.861, 0.9452, 0.7772, 0.9533, 0.861, 0.9536, 0.9258, 0.9485, 0.9258, 0.9482, 0.861, 0.9553, 0.523, 0.9561, 0.5534, 0.9522, 0.5534, 0.9517, 0.523, 0.9561, 0.5534, 0.9564, 0.5939, 0.9524, 0.5939, 0.9522, 0.5534, 0.9564, 0.5939, 0.9556, 0.6495, 0.951, 0.6494, 0.9524, 0.5939, 0.9556, 0.6495, 0.9549, 0.7036, 0.9494, 0.704, 0.951, 0.6494, 0.9549, 0.7036, 0.9564, 0.7777, 0.9508, 0.7775, 0.9494, 0.704, 0.9564, 0.7777, 0.9584, 0.8606, 0.9533, 0.861, 0.9508, 0.7775, 0.9584, 0.8606, 0.9587, 0.9256, 0.9536, 0.9258, 0.9533, 0.861, 0.9594, 0.523, 0.9599, 0.5534, 0.9561, 0.5534, 0.9553, 0.523, 0.9599, 0.5534, 0.9604, 0.5939, 0.9564, 0.5939, 0.9561, 0.5534, 0.9604, 0.5939, 0.9603, 0.6494, 0.9556, 0.6495, 0.9564, 0.5939, 0.9603, 0.6494, 0.9604, 0.7032, 0.9549, 0.7036, 0.9556, 0.6495, 0.9604, 0.7032, 0.9619, 0.7777, 0.9564, 0.7777, 0.9549, 0.7036, 0.9619, 0.7777, 0.9635, 0.8602, 0.9584, 0.8606, 0.9564, 0.7777, 0.9635, 0.8602, 0.9638, 0.9252, 0.9587, 0.9256, 0.9584, 0.8606, 0.9635, 0.5223, 0.9638, 0.5533, 0.9599, 0.5534, 0.9594, 0.523, 0.9638, 0.5533, 0.9644, 0.5939, 0.9604, 0.5939, 0.9599, 0.5534, 0.9644, 0.5939, 0.965, 0.6493, 0.9603, 0.6494, 0.9604, 0.5939, 0.965, 0.6493, 0.9659, 0.703, 0.9604, 0.7032, 0.9603, 0.6494, 0.9659, 0.703, 0.9674, 0.7774, 0.9619, 0.7777, 0.9604, 0.7032, 0.9674, 0.7774, 0.9686, 0.8598, 0.9635, 0.8602, 0.9619, 0.7777, 0.9686, 0.8598, 0.9689, 0.9249, 0.9638, 0.9252, 0.9635, 0.8602, 0.9675, 0.5216, 0.9677, 0.5532, 0.9638, 0.5533, 0.9635, 0.5223, 0.9677, 0.5532, 0.9685, 0.5938, 0.9644, 0.5939, 0.9638, 0.5533, 0.9685, 0.5938, 0.9696, 0.6492, 0.965, 0.6493, 0.9644, 0.5939, 0.9696, 0.6492, 0.9713, 0.7031, 0.9659, 0.703, 0.965, 0.6493, 0.9713, 0.7031, 0.973, 0.7768, 0.9674, 0.7774, 0.9659, 0.703, 0.973, 0.7768, 0.9737, 0.8597, 0.9686, 0.8598, 0.9674, 0.7774, 0.9737, 0.8597, 0.9741, 0.9248, 0.9689, 0.9249, 0.9686, 0.8598, 0.9714, 0.521, 0.9716, 0.5531, 0.9677, 0.5532, 0.9675, 0.5216, 0.9716, 0.5531, 0.9725, 0.5936, 0.9685, 0.5938, 0.9677, 0.5532, 0.9725, 0.5936, 0.9743, 0.6492, 0.9696, 0.6492, 0.9685, 0.5938, 0.9743, 0.6492, 0.9765, 0.7031, 0.9713, 0.7031, 0.9696, 0.6492, 0.9765, 0.7031, 0.9786, 0.7762, 0.973, 0.7768, 0.9713, 0.7031, 0.9786, 0.7762, 0.9787, 0.86, 0.9737, 0.8597, 0.973, 0.7768, 0.9787, 0.86, 0.9792, 0.9251, 0.9741, 0.9248, 0.9737, 0.8597, 0.975, 0.5212, 0.9755, 0.553, 0.9716, 0.5531, 0.9714, 0.521, 0.9755, 0.553, 0.9765, 0.5935, 0.9725, 0.5936, 0.9716, 0.5531, 0.9765, 0.5935, 0.979, 0.6491, 0.9743, 0.6492, 0.9725, 0.5936, 0.979, 0.6491, 0.9817, 0.7032, 0.9765, 0.7031, 0.9743, 0.6492, 0.9817, 0.7032, 0.9844, 0.7759, 0.9786, 0.7762, 0.9765, 0.7031, 0.9844, 0.7759, 0.9838, 0.8604, 0.9787, 0.86, 0.9786, 0.7762, 0.9838, 0.8604, 0.9842, 0.9254, 0.9792, 0.9251, 0.9787, 0.86, 0.9781, 0.5224, 0.9795, 0.5529, 0.9755, 0.553, 0.975, 0.5212, 0.9795, 0.5529, 0.9806, 0.5933, 0.9765, 0.5935, 0.9755, 0.553, 0.9806, 0.5933, 0.9837, 0.6489, 0.979, 0.6491, 0.9765, 0.5935, 0.9837, 0.6489, 0.987, 0.703, 0.9817, 0.7032, 0.979, 0.6491, 0.987, 0.703, 0.9901, 0.7761, 0.9844, 0.7759, 0.9817, 0.7032, 0.9901, 0.7761, 0.9889, 0.8608, 0.9838, 0.8604, 0.9844, 0.7759, 0.9889, 0.8608, 0.9894, 0.9256, 0.9842, 0.9254, 0.9838, 0.8604, 0.9859, 0.5126, 0.9781, 0.5224, 0.975, 0.5212, 0.982, 0.5087, 0.982, 0.5087, 0.975, 0.5212, 0.9714, 0.521, 0.9768, 0.5073, 0.9768, 0.5073, 0.9714, 0.521, 0.9675, 0.5216, 0.9697, 0.5073, 0.9697, 0.5073, 0.9675, 0.5216, 0.9635, 0.5223, 0.9623, 0.5074, 0.9623, 0.5074, 0.9635, 0.5223, 0.9594, 0.523, 0.9566, 0.5078, 0.9566, 0.5078, 0.9594, 0.523, 0.9553, 0.523, 0.9513, 0.5096, 0.9513, 0.5096, 0.9553, 0.523, 0.9517, 0.523, 0.9453, 0.5125, 0.9453, 0.5125, 0.9517, 0.523, 0.9485, 0.5231, 0.9396, 0.5151, 0.8773, 0.8911, 0.8769, 0.9182, 0.8744, 0.9174, 0.8746, 0.8909, 0.8746, 0.8909, 0.8744, 0.9174, 0.872, 0.917, 0.8719, 0.891, 0.8719, 0.891, 0.872, 0.917, 0.8696, 0.9171, 0.8693, 0.8913, 0.8693, 0.8913, 0.8696, 0.9171, 0.8672, 0.9176, 0.8667, 0.8917, 0.8876, 0.8915, 0.8878, 0.9178, 0.8852, 0.9185, 0.885, 0.8917, 0.885, 0.8917, 0.8852, 0.9185, 0.8824, 0.9189, 0.8825, 0.8917, 0.8824, 0.9189, 0.8852, 0.9185, 0.8848, 0.9249, 0.8825, 0.9251, 0.8825, 0.8917, 0.8824, 0.9189, 0.8796, 0.9188, 0.8799, 0.8915, 0.8799, 0.8915, 0.8796, 0.9188, 0.8769, 0.9182, 0.8773, 0.8911, 0.4193, 0.1654, 0.4105, 0.1667, 0.4012, 0.1672, 0.3937, 0.1552, 0.3937, 0.1425, 0.4012, 0.1365, 0.4117, 0.1407, 0.4192, 0.1527, 0.8826, 0.604, 0.8815, 0.6343, 0.8764, 0.6344, 0.876, 0.605, 0.8815, 0.6343, 0.8806, 0.6736, 0.8763, 0.6734, 0.8764, 0.6344, 0.8806, 0.6736, 0.8807, 0.7168, 0.8765, 0.7164, 0.8763, 0.6734, 0.8807, 0.7168, 0.8808, 0.757, 0.8767, 0.7572, 0.8765, 0.7164, 0.8808, 0.757, 0.8807, 0.8028, 0.8768, 0.8027, 0.8767, 0.7572, 0.8807, 0.8028, 0.8802, 0.8486, 0.8771, 0.8484, 0.8768, 0.8027, 0.8802, 0.8486, 0.8799, 0.8915, 0.8773, 0.8911, 0.8771, 0.8484, 0.8888, 0.6027, 0.8868, 0.6342, 0.8815, 0.6343, 0.8826, 0.604, 0.8868, 0.6342, 0.8847, 0.6738, 0.8806, 0.6736, 0.8815, 0.6343, 0.8847, 0.6738, 0.8848, 0.7173, 0.8807, 0.7168, 0.8806, 0.6736, 0.8848, 0.7173, 0.8849, 0.7568, 0.8808, 0.757, 0.8807, 0.7168, 0.8849, 0.7568, 0.8845, 0.8028, 0.8807, 0.8028, 0.8808, 0.757, 0.8845, 0.8028, 0.8833, 0.8487, 0.8802, 0.8486, 0.8807, 0.8028, 0.8833, 0.8487, 0.8825, 0.8917, 0.8799, 0.8915, 0.8802, 0.8486, 0.8948, 0.6025, 0.892, 0.6344, 0.8868, 0.6342, 0.8888, 0.6027, 0.892, 0.6344, 0.8889, 0.6739, 0.8847, 0.6738, 0.8868, 0.6342, 0.8889, 0.6739, 0.8889, 0.7177, 0.8848, 0.7173, 0.8847, 0.6738, 0.8889, 0.7177, 0.8891, 0.7568, 0.8849, 0.7568, 0.8848, 0.7173, 0.8891, 0.7568, 0.8883, 0.8028, 0.8845, 0.8028, 0.8849, 0.7568, 0.8883, 0.8028, 0.8865, 0.8488, 0.8833, 0.8487, 0.8845, 0.8028, 0.8865, 0.8488, 0.885, 0.8917, 0.8825, 0.8917, 0.8833, 0.8487, 0.9004, 0.6043, 0.8973, 0.6348, 0.892, 0.6344, 0.8948, 0.6025, 0.8973, 0.6348, 0.8931, 0.6739, 0.8889, 0.6739, 0.892, 0.6344, 0.8931, 0.6739, 0.893, 0.7176, 0.8889, 0.7177, 0.8889, 0.6739, 0.893, 0.7176, 0.8933, 0.7569, 0.8891, 0.7568, 0.8889, 0.7177, 0.8933, 0.7569, 0.8921, 0.8028, 0.8883, 0.8028, 0.8891, 0.7568, 0.8921, 0.8028, 0.8897, 0.8488, 0.8865, 0.8488, 0.8883, 0.8028, 0.8897, 0.8488, 0.8876, 0.8915, 0.885, 0.8917, 0.8865, 0.8488, 0.8574, 0.604, 0.8607, 0.6344, 0.8555, 0.6348, 0.8517, 0.6043, 0.8607, 0.6344, 0.8637, 0.6735, 0.8596, 0.6739, 0.8555, 0.6348, 0.8637, 0.6735, 0.864, 0.7174, 0.8598, 0.7178, 0.8596, 0.6739, 0.864, 0.7174, 0.8644, 0.7572, 0.8602, 0.7571, 0.8598, 0.7178, 0.8644, 0.7572, 0.8655, 0.8027, 0.8617, 0.8029, 0.8602, 0.7571, 0.8655, 0.8027, 0.8676, 0.8486, 0.8644, 0.8489, 0.8617, 0.8029, 0.8676, 0.8486, 0.8693, 0.8913, 0.8667, 0.8917, 0.8644, 0.8489, 0.8634, 0.6047, 0.8659, 0.6343, 0.8607, 0.6344, 0.8574, 0.604, 0.8659, 0.6343, 0.8679, 0.6732, 0.8637, 0.6735, 0.8607, 0.6344, 0.8679, 0.6732, 0.8681, 0.7168, 0.864, 0.7174, 0.8637, 0.6735, 0.8681, 0.7168, 0.8685, 0.7573, 0.8644, 0.7572, 0.864, 0.7174, 0.8685, 0.7573, 0.8693, 0.8026, 0.8655, 0.8027, 0.8644, 0.7572, 0.8693, 0.8026, 0.8707, 0.8484, 0.8676, 0.8486, 0.8655, 0.8027, 0.8707, 0.8484, 0.8719, 0.891, 0.8693, 0.8913, 0.8676, 0.8486, 0.8697, 0.6051, 0.8712, 0.6344, 0.8659, 0.6343, 0.8634, 0.6047, 0.8712, 0.6344, 0.8721, 0.6732, 0.8679, 0.6732, 0.8659, 0.6343, 0.8721, 0.6732, 0.8723, 0.7164, 0.8681, 0.7168, 0.8679, 0.6732, 0.8723, 0.7164, 0.8726, 0.7573, 0.8685, 0.7573, 0.8681, 0.7168, 0.8726, 0.7573, 0.873, 0.8026, 0.8693, 0.8026, 0.8685, 0.7573, 0.873, 0.8026, 0.8739, 0.8484, 0.8707, 0.8484, 0.8693, 0.8026, 0.8739, 0.8484, 0.8746, 0.8909, 0.8719, 0.891, 0.8707, 0.8484, 0.876, 0.605, 0.8764, 0.6344, 0.8712, 0.6344, 0.8697, 0.6051, 0.8764, 0.6344, 0.8763, 0.6734, 0.8721, 0.6732, 0.8712, 0.6344, 0.8763, 0.6734, 0.8765, 0.7164, 0.8723, 0.7164, 0.8721, 0.6732, 0.8765, 0.7164, 0.8767, 0.7572, 0.8726, 0.7573, 0.8723, 0.7164, 0.8767, 0.7572, 0.8768, 0.8027, 0.873, 0.8026, 0.8726, 0.7573, 0.8768, 0.8027, 0.8771, 0.8484, 0.8739, 0.8484, 0.873, 0.8026, 0.8771, 0.8484, 0.8773, 0.8911, 0.8746, 0.8909, 0.8739, 0.8484, 0.874, 0.5833, 0.876, 0.605, 0.8697, 0.6051, 0.8671, 0.5855, 0.8671, 0.5855, 0.8697, 0.6051, 0.8634, 0.6047, 0.8594, 0.5848, 0.8594, 0.5848, 0.8634, 0.6047, 0.8574, 0.604, 0.8472, 0.5848, 0.8472, 0.5848, 0.8574, 0.604, 0.8517, 0.6043, 0.8354, 0.5865, 0.9138, 0.5833, 0.9004, 0.6043, 0.8948, 0.6025, 0.9067, 0.5781, 0.9067, 0.5781, 0.8948, 0.6025, 0.8888, 0.6027, 0.8963, 0.5786, 0.8963, 0.5786, 0.8888, 0.6027, 0.8826, 0.604, 0.8844, 0.5815, 0.8844, 0.5815, 0.8826, 0.604, 0.876, 0.605, 0.874, 0.5833, 0.8799, 0.9248, 0.8825, 0.9251, 0.8809, 0.9464, 0.8791, 0.9464, 0.8672, 0.9176, 0.8696, 0.9171, 0.8689, 0.9236, 0.8664, 0.9242, 0.8796, 0.9188, 0.8824, 0.9189, 0.8825, 0.9251, 0.8799, 0.9248, 0.872, 0.917, 0.8744, 0.9174, 0.8743, 0.9235, 0.8715, 0.9233, 0.8852, 0.9185, 0.8878, 0.9178, 0.8872, 0.9245, 0.8848, 0.9249, 0.8769, 0.9182, 0.8796, 0.9188, 0.8799, 0.9248, 0.8772, 0.9241, 0.8744, 0.9174, 0.8769, 0.9182, 0.8772, 0.9241, 0.8743, 0.9235, 0.8696, 0.9171, 0.872, 0.917, 0.8715, 0.9233, 0.8689, 0.9236, 0.8698, 0.9464, 0.8717, 0.9461, 0.872, 0.9792, 0.8701, 0.9793, 0.8848, 0.9249, 0.8872, 0.9245, 0.8847, 0.9462, 0.8828, 0.9463, 0.8689, 0.9236, 0.8715, 0.9233, 0.8736, 0.946, 0.8717, 0.9461, 0.8743, 0.9235, 0.8772, 0.9241, 0.8773, 0.9463, 0.8754, 0.9461, 0.8772, 0.9241, 0.8799, 0.9248, 0.8791, 0.9464, 0.8773, 0.9463, 0.8825, 0.9251, 0.8848, 0.9249, 0.8828, 0.9463, 0.8809, 0.9464, 0.8664, 0.9242, 0.8689, 0.9236, 0.8717, 0.9461, 0.8698, 0.9464, 0.8715, 0.9233, 0.8743, 0.9235, 0.8754, 0.9461, 0.8736, 0.946, 0.3698, 0.3761, 0.3684, 0.3748, 0.3684, 0.3728, 0.3698, 0.3715, 0.3717, 0.3715, 0.373, 0.3729, 0.373, 0.3748, 0.3717, 0.3762, 0.8736, 0.946, 0.8754, 0.9461, 0.8756, 0.9788, 0.8738, 0.979, 0.8791, 0.9464, 0.8809, 0.9464, 0.8814, 0.9791, 0.8795, 0.9789, 0.8828, 0.9463, 0.8847, 0.9462, 0.8851, 0.9792, 0.8832, 0.9792, 0.8717, 0.9461, 0.8736, 0.946, 0.8738, 0.979, 0.872, 0.9792, 0.8754, 0.9461, 0.8773, 0.9463, 0.8776, 0.9788, 0.8756, 0.9788, 0.8773, 0.9463, 0.8791, 0.9464, 0.8795, 0.9789, 0.8776, 0.9788, 0.8809, 0.9464, 0.8828, 0.9463, 0.8832, 0.9792, 0.8814, 0.9791, 0.08977, 0.759, 0.08903, 0.8229, 0.08167, 0.8222, 0.08184, 0.7587, 0.08184, 0.7587, 0.08167, 0.8222, 0.07431, 0.8225, 0.07396, 0.759, 0.07396, 0.759, 0.07431, 0.8225, 0.06685, 0.823, 0.06619, 0.7595, 0.06619, 0.7595, 0.06685, 0.823, 0.05928, 0.8239, 0.05848, 0.76, 0.05848, 0.76, 0.05928, 0.8239, 0.05152, 0.8246, 0.05086, 0.7602, 0.05086, 0.7602, 0.05152, 0.8246, 0.0436, 0.8251, 0.04323, 0.7601, 0.0436, 0.8251, 0.05152, 0.8246, 0.05271, 0.8947, 0.04578, 0.8946, 0.04323, 0.7601, 0.0436, 0.8251, 0.0358, 0.8244, 0.03554, 0.7599, 0.09752, 0.7597, 0.09649, 0.8238, 0.08903, 0.8229, 0.08977, 0.759, 0.3846, 0.3716, 0.4006, 0.3801, 0.4157, 0.3841, 0.4145, 0.4005, 0.4027, 0.4118, 0.3863, 0.4118, 0.3745, 0.4004, 0.3739, 0.384, 0.1263, 0.00171, 0.1225, 0.146, 0.1075, 0.1453, 0.1103, 0.001494, 0.1225, 0.146, 0.1117, 0.2361, 0.09971, 0.235, 0.1075, 0.1453, 0.1117, 0.2361, 0.1121, 0.3365, 0.0999, 0.3359, 0.09971, 0.235, 0.1121, 0.3365, 0.1124, 0.4337, 0.1001, 0.4345, 0.0999, 0.3359, 0.1124, 0.4337, 0.1095, 0.5439, 0.0981, 0.5436, 0.1001, 0.4345, 0.1095, 0.5439, 0.1045, 0.655, 0.09498, 0.6545, 0.0981, 0.5436, 0.1045, 0.655, 0.09752, 0.7597, 0.08977, 0.759, 0.09498, 0.6545, 0.01622, 0.0005237, 0.01861, 0.1443, 0.003545, 0.1454, 0.0001946, 0.001038, 0.01861, 0.1443, 0.02533, 0.2362, 0.01318, 0.2363, 0.003545, 0.1454, 0.02533, 0.2362, 0.02628, 0.3387, 0.0142, 0.3379, 0.01318, 0.2363, 0.02628, 0.3387, 0.02635, 0.4335, 0.01398, 0.4344, 0.0142, 0.3379, 0.02635, 0.4335, 0.03082, 0.5443, 0.01948, 0.5449, 0.01398, 0.4344, 0.03082, 0.5443, 0.03667, 0.6556, 0.02711, 0.6559, 0.01948, 0.5449, 0.03667, 0.6556, 0.04323, 0.7601, 0.03554, 0.7599, 0.02711, 0.6559, 0.03226, 0.0002049, 0.03361, 0.1434, 0.01861, 0.1443, 0.01622, 0.0005237, 0.03361, 0.1434, 0.0376, 0.2357, 0.02533, 0.2362, 0.01861, 0.1443, 0.0376, 0.2357, 0.03832, 0.3396, 0.02628, 0.3387, 0.02533, 0.2362, 0.03832, 0.3396, 0.03891, 0.4333, 0.02635, 0.4335, 0.02628, 0.3387, 0.03891, 0.4333, 0.04212, 0.5439, 0.03082, 0.5443, 0.02635, 0.4335, 0.04212, 0.5439, 0.04627, 0.6553, 0.03667, 0.6556, 0.03082, 0.5443, 0.04627, 0.6553, 0.05086, 0.7602, 0.04323, 0.7601, 0.03667, 0.6556, 0.04829, 0.0001946, 0.04848, 0.1431, 0.03361, 0.1434, 0.03226, 0.0002049, 0.04848, 0.1431, 0.04992, 0.235, 0.0376, 0.2357, 0.03361, 0.1434, 0.04992, 0.235, 0.05044, 0.3399, 0.03832, 0.3396, 0.0376, 0.2357, 0.05044, 0.3399, 0.05138, 0.434, 0.03891, 0.4333, 0.03832, 0.3396, 0.05138, 0.434, 0.05332, 0.5437, 0.04212, 0.5439, 0.03891, 0.4333, 0.05332, 0.5437, 0.05601, 0.6552, 0.04627, 0.6553, 0.04212, 0.5439, 0.05601, 0.6552, 0.05848, 0.76, 0.05086, 0.7602, 0.04627, 0.6553, 0.06434, 0.000447, 0.06324, 0.1433, 0.04848, 0.1431, 0.04829, 0.0001946, 0.06324, 0.1433, 0.06233, 0.2343, 0.04992, 0.235, 0.04848, 0.1431, 0.06233, 0.2343, 0.06269, 0.3392, 0.05044, 0.3399, 0.04992, 0.235, 0.06269, 0.3392, 0.06369, 0.4349, 0.05138, 0.434, 0.05044, 0.3399, 0.06369, 0.4349, 0.06446, 0.5435, 0.05332, 0.5437, 0.05138, 0.434, 0.06446, 0.5435, 0.06585, 0.6551, 0.05601, 0.6552, 0.05332, 0.5437, 0.06585, 0.6551, 0.06619, 0.7595, 0.05848, 0.76, 0.05601, 0.6552, 0.08038, 0.0008737, 0.07795, 0.1438, 0.06324, 0.1433, 0.06434, 0.000447, 0.07795, 0.1438, 0.07484, 0.2342, 0.06233, 0.2343, 0.06324, 0.1433, 0.07484, 0.2342, 0.07504, 0.3378, 0.06269, 0.3392, 0.06233, 0.2343, 0.07504, 0.3378, 0.07588, 0.4354, 0.06369, 0.4349, 0.06269, 0.3392, 0.07588, 0.4354, 0.07563, 0.5435, 0.06446, 0.5435, 0.06369, 0.4349, 0.07563, 0.5435, 0.07567, 0.6547, 0.06585, 0.6551, 0.06446, 0.5435, 0.07567, 0.6547, 0.07396, 0.759, 0.06619, 0.7595, 0.06585, 0.6551, 0.0939, 0.007929, 0.09266, 0.1447, 0.07795, 0.1438, 0.08038, 0.0008737, 0.09266, 0.1447, 0.08739, 0.2344, 0.07484, 0.2342, 0.07795, 0.1438, 0.08739, 0.2344, 0.08747, 0.3365, 0.07504, 0.3378, 0.07484, 0.2342, 0.08747, 0.3365, 0.08801, 0.4351, 0.07588, 0.4354, 0.07504, 0.3378, 0.08801, 0.4351, 0.0868, 0.5435, 0.07563, 0.5435, 0.07588, 0.4354, 0.0868, 0.5435, 0.08538, 0.6544, 0.07567, 0.6547, 0.07563, 0.5435, 0.08538, 0.6544, 0.08184, 0.7587, 0.07396, 0.759, 0.07567, 0.6547, 0.1103, 0.001494, 0.1075, 0.1453, 0.09266, 0.1447, 0.0939, 0.007929, 0.1075, 0.1453, 0.09971, 0.235, 0.08739, 0.2344, 0.09266, 0.1447, 0.09971, 0.235, 0.0999, 0.3359, 0.08747, 0.3365, 0.08739, 0.2344, 0.0999, 0.3359, 0.1001, 0.4345, 0.08801, 0.4351, 0.08747, 0.3365, 0.1001, 0.4345, 0.0981, 0.5436, 0.0868, 0.5435, 0.08801, 0.4351, 0.0981, 0.5436, 0.09498, 0.6545, 0.08538, 0.6544, 0.0868, 0.5435, 0.09498, 0.6545, 0.08977, 0.759, 0.08184, 0.7587, 0.08538, 0.6544, 0.0666, 0.8944, 0.07368, 0.8941, 0.07317, 0.9994, 0.06715, 0.9994, 0.05928, 0.8239, 0.06685, 0.823, 0.0666, 0.8944, 0.05961, 0.8946, 0.0358, 0.8244, 0.0436, 0.8251, 0.04578, 0.8946, 0.03882, 0.8944, 0.07431, 0.8225, 0.08167, 0.8222, 0.08086, 0.8938, 0.07368, 0.8941, 0.05152, 0.8246, 0.05928, 0.8239, 0.05961, 0.8946, 0.05271, 0.8947, 0.08903, 0.8229, 0.09649, 0.8238, 0.09518, 0.8942, 0.08805, 0.8937, 0.08167, 0.8222, 0.08903, 0.8229, 0.08805, 0.8937, 0.08086, 0.8938, 0.06685, 0.823, 0.07431, 0.8225, 0.07368, 0.8941, 0.0666, 0.8944, 0.3581, 0.3856, 0.3539, 0.3815, 0.3539, 0.3756, 0.3581, 0.3715, 0.3639, 0.3715, 0.368, 0.3756, 0.368, 0.3815, 0.3639, 0.3856, 0.08086, 0.8938, 0.08805, 0.8937, 0.08512, 0.9996, 0.07914, 0.9995, 0.08805, 0.8937, 0.09518, 0.8942, 0.09118, 0.9998, 0.08512, 0.9996, 0.04578, 0.8946, 0.05271, 0.8947, 0.05496, 0.9995, 0.04883, 0.9996, 0.05961, 0.8946, 0.0666, 0.8944, 0.06715, 0.9994, 0.06108, 0.9994, 0.07368, 0.8941, 0.08086, 0.8938, 0.07914, 0.9995, 0.07317, 0.9994, 0.03882, 0.8944, 0.04578, 0.8946, 0.04883, 0.9996, 0.04279, 0.9998, 0.05271, 0.8947, 0.05961, 0.8946, 0.06108, 0.9994, 0.05496, 0.9995, 0.1893, 0.7233, 0.1904, 0.805, 0.1811, 0.8052, 0.1797, 0.7236, 0.1797, 0.7236, 0.1811, 0.8052, 0.1718, 0.8057, 0.1701, 0.7241, 0.1701, 0.7241, 0.1718, 0.8057, 0.1626, 0.8062, 0.1605, 0.7247, 0.1605, 0.7247, 0.1626, 0.8062, 0.1534, 0.8066, 0.1507, 0.7251, 0.228, 0.7242, 0.2274, 0.8057, 0.2181, 0.8055, 0.2182, 0.724, 0.2182, 0.724, 0.2181, 0.8055, 0.2089, 0.8052, 0.2085, 0.7236, 0.4095, 0.2605, 0.4002, 0.2605, 0.3937, 0.254, 0.3937, 0.2447, 0.4002, 0.2382, 0.4095, 0.2382, 0.416, 0.2447, 0.416, 0.254, 0.2085, 0.7236, 0.2089, 0.8052, 0.1997, 0.805, 0.1989, 0.7234, 0.1989, 0.7234, 0.1997, 0.805, 0.1904, 0.805, 0.1893, 0.7233, 0.4283, 0.08794, 0.4182, 0.09807, 0.4038, 0.09807, 0.3937, 0.08794, 0.3937, 0.0736, 0.4038, 0.06347, 0.4182, 0.06347, 0.4283, 0.0736, 0.1988, 0.0002239, 0.1984, 0.1193, 0.1842, 0.119, 0.1845, 0.0001946, 0.1984, 0.1193, 0.1973, 0.2119, 0.1851, 0.2115, 0.1842, 0.119, 0.1973, 0.2119, 0.1978, 0.3159, 0.1854, 0.316, 0.1851, 0.2115, 0.1978, 0.3159, 0.1985, 0.4182, 0.1862, 0.4183, 0.1854, 0.316, 0.1985, 0.4182, 0.1983, 0.5178, 0.1865, 0.5177, 0.1862, 0.4183, 0.1983, 0.5178, 0.1987, 0.6369, 0.1884, 0.6366, 0.1865, 0.5177, 0.1987, 0.6369, 0.1989, 0.7234, 0.1893, 0.7233, 0.1884, 0.6366, 0.2132, 0.0002743, 0.2127, 0.1196, 0.1984, 0.1193, 0.1988, 0.0002239, 0.2127, 0.1196, 0.2096, 0.2125, 0.1973, 0.2119, 0.1984, 0.1193, 0.2096, 0.2125, 0.2102, 0.316, 0.1978, 0.3159, 0.1973, 0.2119, 0.2102, 0.316, 0.2109, 0.4181, 0.1985, 0.4182, 0.1978, 0.3159, 0.2109, 0.4181, 0.2102, 0.5184, 0.1983, 0.5178, 0.1985, 0.4182, 0.2102, 0.5184, 0.209, 0.6372, 0.1987, 0.6369, 0.1983, 0.5178, 0.209, 0.6372, 0.2085, 0.7236, 0.1989, 0.7234, 0.1987, 0.6369, 0.2276, 0.0003375, 0.2269, 0.1198, 0.2127, 0.1196, 0.2132, 0.0002743, 0.2269, 0.1198, 0.2219, 0.2129, 0.2096, 0.2125, 0.2127, 0.1196, 0.2219, 0.2129, 0.2224, 0.316, 0.2102, 0.316, 0.2096, 0.2125, 0.2224, 0.316, 0.2232, 0.4181, 0.2109, 0.4181, 0.2102, 0.316, 0.2232, 0.4181, 0.2222, 0.5192, 0.2102, 0.5184, 0.2109, 0.4181, 0.2222, 0.5192, 0.2191, 0.6374, 0.209, 0.6372, 0.2102, 0.5184, 0.2191, 0.6374, 0.2182, 0.724, 0.2085, 0.7236, 0.209, 0.6372, 0.2419, 0.0004094, 0.2413, 0.1201, 0.2269, 0.1198, 0.2276, 0.0003375, 0.2413, 0.1201, 0.2342, 0.2132, 0.2219, 0.2129, 0.2269, 0.1198, 0.2342, 0.2132, 0.2347, 0.316, 0.2224, 0.316, 0.2219, 0.2129, 0.2347, 0.316, 0.2356, 0.4181, 0.2232, 0.4181, 0.2224, 0.316, 0.2356, 0.4181, 0.2343, 0.5197, 0.2222, 0.5192, 0.2232, 0.4181, 0.2343, 0.5197, 0.2292, 0.6374, 0.2191, 0.6374, 0.2222, 0.5192, 0.2292, 0.6374, 0.228, 0.7242, 0.2182, 0.724, 0.2191, 0.6374, 0.1411, 0.0003423, 0.1419, 0.1198, 0.1277, 0.1206, 0.1267, 0.0004637, 0.1419, 0.1198, 0.1479, 0.2127, 0.1355, 0.2135, 0.1277, 0.1206, 0.1479, 0.2127, 0.1485, 0.3164, 0.1362, 0.3165, 0.1355, 0.2135, 0.1485, 0.3164, 0.1489, 0.4187, 0.1364, 0.4189, 0.1362, 0.3165, 0.1489, 0.4187, 0.1512, 0.5198, 0.1391, 0.5206, 0.1364, 0.4189, 0.1512, 0.5198, 0.1573, 0.6377, 0.1472, 0.6385, 0.1391, 0.5206, 0.1573, 0.6377, 0.1605, 0.7247, 0.1507, 0.7251, 0.1472, 0.6385, 0.1556, 0.000249, 0.156, 0.1192, 0.1419, 0.1198, 0.1411, 0.0003423, 0.156, 0.1192, 0.1603, 0.212, 0.1479, 0.2127, 0.1419, 0.1198, 0.1603, 0.212, 0.1607, 0.3162, 0.1485, 0.3164, 0.1479, 0.2127, 0.1607, 0.3162, 0.1613, 0.4185, 0.1489, 0.4187, 0.1485, 0.3164, 0.1613, 0.4185, 0.163, 0.5188, 0.1512, 0.5198, 0.1489, 0.4187, 0.163, 0.5188, 0.1676, 0.637, 0.1573, 0.6377, 0.1512, 0.5198, 0.1676, 0.637, 0.1701, 0.7241, 0.1605, 0.7247, 0.1573, 0.6377, 0.1701, 0.0001967, 0.1701, 0.119, 0.156, 0.1192, 0.1556, 0.000249, 0.1701, 0.119, 0.1727, 0.2115, 0.1603, 0.212, 0.156, 0.1192, 0.1727, 0.2115, 0.1731, 0.316, 0.1607, 0.3162, 0.1603, 0.212, 0.1731, 0.316, 0.1737, 0.4184, 0.1613, 0.4185, 0.1607, 0.3162, 0.1737, 0.4184, 0.1748, 0.518, 0.163, 0.5188, 0.1613, 0.4185, 0.1748, 0.518, 0.178, 0.6368, 0.1676, 0.637, 0.163, 0.5188, 0.178, 0.6368, 0.1797, 0.7236, 0.1701, 0.7241, 0.1676, 0.637, 0.1845, 0.0001946, 0.1842, 0.119, 0.1701, 0.119, 0.1701, 0.0001967, 0.1842, 0.119, 0.1851, 0.2115, 0.1727, 0.2115, 0.1701, 0.119, 0.1851, 0.2115, 0.1854, 0.316, 0.1731, 0.316, 0.1727, 0.2115, 0.1854, 0.316, 0.1862, 0.4183, 0.1737, 0.4184, 0.1731, 0.316, 0.1862, 0.4183, 0.1865, 0.5177, 0.1748, 0.518, 0.1737, 0.4184, 0.1865, 0.5177, 0.1884, 0.6366, 0.178, 0.6368, 0.1748, 0.518, 0.1884, 0.6366, 0.1893, 0.7233, 0.1797, 0.7236, 0.178, 0.6368])
me_cylinder_004.materials.append(mat_material_001)
me_cylinder_004.use_remesh_preserve_volume = False
me_cylinder_004.use_remesh_preserve_attributes = False
me_cylinder_004.use_mirror_vertex_groups = False
me_cylinder_004.update()

# ---- objects
ob_cylinder_004 = bpy.data.objects.new('Cylinder.004', me_cylinder_004)
ob_camera = bpy.data.objects.new('Camera', cam_camera_001)
ob_lamp = bpy.data.objects.new('Lamp', light_lamp)

# ---- transforms, parenting, visibility, modifiers, constraints
ob_cylinder_004.location = (7.966, -5.252, 8.989)
ob_cylinder_004.lineart.crease_threshold = 0.0
ob_camera.location = (-7.759, -19.65, 8.219)
ob_camera.rotation_euler = (1.571, -0.0, -0.5236)
ob_camera.hide_viewport = True
ob_camera.lineart.crease_threshold = 0.0
ob_lamp.location = (4.076, 1.005, 5.904)
ob_lamp.rotation_euler = (0.6503, 0.05522, 1.866)
ob_lamp.lock_rotations_4d = False
ob_lamp.empty_display_type = 'ARROWS'
ob_lamp.color = (0.0, 0.0, 0.0, 0.0)
ob_lamp.hide_viewport = True
ob_lamp.lineart.crease_threshold = 0.0

# ---- collection membership
col_collection_1.objects.link(ob_cylinder_004)
col_collection_1.objects.link(ob_camera)
col_collection_1.objects.link(ob_lamp)

# ---- scene / render settings (as saved in the file)
scene.camera = ob_camera
scene.frame_start = 1; scene.frame_end = 250; scene.frame_set(1)
scene.render.engine = 'CYCLES'
scene.render.resolution_x = 1622
scene.render.resolution_y = 2325
scene.render.resolution_percentage = 50
scene.render.dither_intensity = 0.0
scene.cycles.use_denoising = False
scene.cycles.samples = 128
scene.cycles.sampling_pattern = 'TABULATED_SOBOL'
scene.cycles.use_adaptive_sampling = False
scene.cycles.use_light_tree = False
scene.cycles.blur_glossy = 0.0
scene.cycles.sample_clamp_indirect = 0.0
scene.view_settings.view_transform = 'Standard'
bpy.context.view_layer.update()

